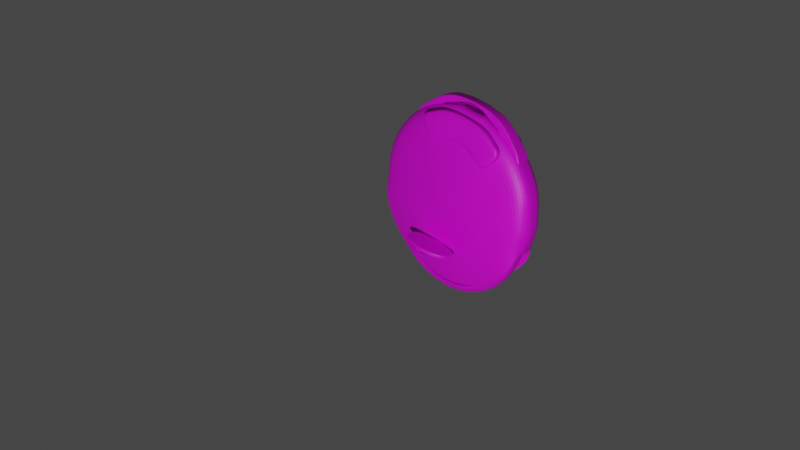 # Source: onmobilV5F.blend  (saved by Blender 3.2.14; exported with 4.5.12 LTS)
import bpy
from mathutils import Matrix  # noqa: F401  (used for matrix-valued properties, if any)

bpy.ops.wm.read_factory_settings(use_empty=True)
scene = bpy.context.scene
scene.name = 'Scene'

# ---- collections
col_collection = bpy.data.collections.new('Collection'); scene.collection.children.link(col_collection)
col_collection_2 = bpy.data.collections.new('Collection 2'); scene.collection.children.link(col_collection_2)

# ---- images (referenced by path relative to the original .blend; pixels are not part of the script)
import os
ASSET_DIR = os.environ.get("B2B_ASSET_DIR", "")  # directory of the original .blend (textures are referenced by path, not embedded)
HERE = os.path.dirname(os.path.abspath(__file__))  # packed textures are extracted next to this script under _unpacked/

def load_image(name, relpath, width, height, colorspace="sRGB"):
    """Load a texture the original file referenced (path relative to the .blend, or extracted next to this script)."""
    p = next((c for c in (os.path.join(HERE, relpath), os.path.join(ASSET_DIR, relpath)) if relpath and os.path.exists(c)), "")
    if p:
        img = bpy.data.images.load(p, check_existing=True)
        img.name = name
    else:  # same state as the original file: an image datablock whose file is absent (Cycles renders it pink)
        img = bpy.data.images.new(name, width, height)
        img.source = "FILE"
        img.filepath = "//" + (relpath or name)
    img.colorspace_settings.name = colorspace
    return img
img_hull_jpg = load_image('hull.jpg', 'hull.jpg', 1024, 1024, 'sRGB')
img_plastic_jpg = load_image('plastic.jpg', 'plastic.jpg', 1024, 1024, 'sRGB')
img_leather_jpg = load_image('leather.jpg', 'leather.jpg', 1024, 1024, 'sRGB')
img_metal_jpg = load_image('metal.jpg', 'metal.jpg', 1024, 1024, 'sRGB')
img_tire_packed_jpg = load_image('tire_packed.jpg', 'tire_packed.jpg', 1024, 1024, 'sRGB')

# ---- materials (node trees are filled in below, after node groups)
mat_material_005 = bpy.data.materials.new('Material.005')
mat_material_005.use_transparent_shadow = False
mat_material_002 = bpy.data.materials.new('Material.002')
mat_material_002.use_transparent_shadow = False
mat_material_006 = bpy.data.materials.new('Material.006')
mat_material_006.use_transparent_shadow = False
mat_material_003 = bpy.data.materials.new('Material.003')
mat_material_003.use_transparent_shadow = False
mat_material_004 = bpy.data.materials.new('Material.004')
mat_material_004.use_transparent_shadow = False
mat_material_001 = bpy.data.materials.new('Material.001')
mat_material_001.use_transparent_shadow = False

# ---- material node trees
mat_material_005.use_nodes = True; mat_material_005.node_tree.nodes.clear()
_N = mat_material_005.node_tree.nodes; _L = mat_material_005.node_tree.links
n0 = _N.new('ShaderNodeBsdfPrincipled'); n0.name = 'Principled BSDF'; n0.location = (10, 300)
n0.distribution = 'GGX'
n0.subsurface_method = 'RANDOM_WALK_SKIN'
n0.inputs[3].default_value = 1.45
n0.inputs[27].default_value = (0.0, 0.0, 0.0, 1.0)
n0.inputs[28].default_value = 1.0
n1 = _N.new('ShaderNodeOutputMaterial'); n1.name = 'Material Output'; n1.location = (300, 300)
n2 = _N.new('ShaderNodeTexImage'); n2.name = 'Image Texture'; n2.location = (-331, 73)
n2.image = img_hull_jpg
_L.new(n0.outputs[0], n1.inputs[0])
_L.new(n2.outputs[0], n0.inputs[0])
n1.is_active_output = True
mat_material_002.use_nodes = True; mat_material_002.node_tree.nodes.clear()
_N = mat_material_002.node_tree.nodes; _L = mat_material_002.node_tree.links
n0 = _N.new('ShaderNodeOutputMaterial'); n0.name = 'Material Output'; n0.location = (300, 300)
n1 = _N.new('ShaderNodeBsdfPrincipled'); n1.name = 'Principled BSDF'; n1.location = (10, 300)
n1.distribution = 'GGX'
n1.subsurface_method = 'RANDOM_WALK_SKIN'
n1.inputs[3].default_value = 1.45
n1.inputs[27].default_value = (0.0, 0.0, 0.0, 1.0)
n1.inputs[28].default_value = 1.0
n2 = _N.new('ShaderNodeTexImage'); n2.name = 'Image Texture'; n2.location = (-370, 170)
n2.image = img_plastic_jpg
_L.new(n1.outputs[0], n0.inputs[0])
_L.new(n2.outputs[0], n1.inputs[0])
n0.is_active_output = True
mat_material_006.use_nodes = True; mat_material_006.node_tree.nodes.clear()
_N = mat_material_006.node_tree.nodes; _L = mat_material_006.node_tree.links
n0 = _N.new('ShaderNodeBsdfPrincipled'); n0.name = 'Principled BSDF'; n0.location = (10, 300)
n0.distribution = 'GGX'
n0.subsurface_method = 'RANDOM_WALK_SKIN'
n0.inputs[3].default_value = 1.45
n0.inputs[27].default_value = (0.0, 0.0, 0.0, 1.0)
n0.inputs[28].default_value = 1.0
n1 = _N.new('ShaderNodeOutputMaterial'); n1.name = 'Material Output'; n1.location = (300, 300)
n2 = _N.new('ShaderNodeTexImage'); n2.name = 'Image Texture'; n2.location = (-308, 152)
n2.image = img_plastic_jpg
_L.new(n0.outputs[0], n1.inputs[0])
_L.new(n2.outputs[0], n0.inputs[0])
n1.is_active_output = True
mat_material_003.use_nodes = True; mat_material_003.node_tree.nodes.clear()
_N = mat_material_003.node_tree.nodes; _L = mat_material_003.node_tree.links
n0 = _N.new('ShaderNodeBsdfPrincipled'); n0.name = 'Principled BSDF'; n0.location = (10, 300)
n0.distribution = 'GGX'
n0.subsurface_method = 'RANDOM_WALK_SKIN'
n0.inputs[3].default_value = 1.45
n0.inputs[27].default_value = (0.0, 0.0, 0.0, 1.0)
n0.inputs[28].default_value = 1.0
n1 = _N.new('ShaderNodeOutputMaterial'); n1.name = 'Material Output'; n1.location = (300, 300)
n2 = _N.new('ShaderNodeTexImage'); n2.name = 'Image Texture'; n2.location = (-337, 164)
n2.image = img_leather_jpg
_L.new(n0.outputs[0], n1.inputs[0])
_L.new(n2.outputs[0], n0.inputs[0])
n1.is_active_output = True
mat_material_004.use_nodes = True; mat_material_004.node_tree.nodes.clear()
_N = mat_material_004.node_tree.nodes; _L = mat_material_004.node_tree.links
n0 = _N.new('ShaderNodeBsdfPrincipled'); n0.name = 'Principled BSDF'; n0.location = (10, 300)
n0.distribution = 'GGX'
n0.subsurface_method = 'RANDOM_WALK_SKIN'
n0.inputs[3].default_value = 1.45
n0.inputs[27].default_value = (0.0, 0.0, 0.0, 1.0)
n0.inputs[28].default_value = 1.0
n1 = _N.new('ShaderNodeOutputMaterial'); n1.name = 'Material Output'; n1.location = (300, 300)
n2 = _N.new('ShaderNodeTexImage'); n2.name = 'Image Texture'; n2.location = (-316, 160)
n2.image = img_metal_jpg
_L.new(n0.outputs[0], n1.inputs[0])
_L.new(n2.outputs[0], n0.inputs[0])
n1.is_active_output = True
mat_material_001.use_nodes = True; mat_material_001.node_tree.nodes.clear()
_N = mat_material_001.node_tree.nodes; _L = mat_material_001.node_tree.links
n0 = _N.new('ShaderNodeBsdfPrincipled'); n0.name = 'Principled BSDF'; n0.location = (10, 300)
n0.distribution = 'GGX'
n0.subsurface_method = 'RANDOM_WALK_SKIN'
n0.inputs[3].default_value = 1.45
n0.inputs[27].default_value = (0.0, 0.0, 0.0, 1.0)
n0.inputs[28].default_value = 1.0
n1 = _N.new('ShaderNodeOutputMaterial'); n1.name = 'Material Output'; n1.location = (300, 300)
n2 = _N.new('ShaderNodeTexImage'); n2.name = 'Image Texture'; n2.location = (-433, 86)
n2.image = img_tire_packed_jpg
_L.new(n0.outputs[0], n1.inputs[0])
_L.new(n2.outputs[0], n0.inputs[0])
n1.is_active_output = True

# ---- world
world_world = bpy.data.worlds.new('World'); scene.world = world_world
world_world.use_nodes = True; world_world.node_tree.nodes.clear()
_N = world_world.node_tree.nodes; _L = world_world.node_tree.links
n0 = _N.new('ShaderNodeOutputWorld'); n0.name = 'World Output'; n0.location = (300, 300)
n1 = _N.new('ShaderNodeBackground'); n1.name = 'Background'; n1.location = (10, 300)
n1.inputs[0].default_value = (0.05088, 0.05088, 0.05088, 1.0)
_L.new(n1.outputs[0], n0.inputs[0])
n0.is_active_output = True
world_world.color = (0.05088, 0.05088, 0.05088)
world_world.use_sun_shadow = False
world_world.sun_shadow_jitter_overblur = 0.0

# ---- cameras
cam_camera = bpy.data.cameras.new('Camera')
cam_camera.clip_end = 100.0
cam_camera.ortho_scale = 7.314

# ---- lights
light_light = bpy.data.lights.new('Light', 'POINT')
light_light.transmission_factor = 0.0
light_light.energy = 1000.0
light_light.shadow_soft_size = 0.1
light_light.shadow_maximum_resolution = 0.006
light_light.use_absolute_resolution = True

# ---- meshes
me_cylinder_001 = bpy.data.meshes.new('Cylinder.001')
me_cylinder_001.from_pydata([(0.1951, 1.24, 0.0), (0.1951, 1.24, 0.04943), (0.3827, 1.183, 0.0), (0.3827, 1.183, 0.04943), (0.5556, 1.097, 0.0), (0.5556, 1.097, 0.04943), (0.7071, 0.966, 0.0), (0.7071, 0.966, 0.04943), (0.8315, 0.8144, 0.0), (0.8315, 0.8144, 0.04943), (0.9239, 0.6416, 0.0), (0.9239, 0.6416, 0.04943), (0.9583, 0.454, 0.0), (0.9583, 0.454, 0.04943), (1.0, 0.2589, 0.0), (1.0, 0.2589, 0.04943), (0.9575, 0.06378, 0.0), (0.9575, 0.06378, 0.04943), (0.9239, -0.1238, 0.0), (0.9239, -0.1238, 0.1266), (0.8315, -0.2967, 0.1266), (0.7071, -0.4482, 0.1266), (0.5556, -0.5726, 0.1266), (0.3827, -0.665, 0.1266), (0.1951, -0.7219, 0.1266), (-8.742e-08, -0.7411, 0.1266), (-0.1951, -0.7219, 0.1266), (-0.3827, -0.665, 0.1266), (-0.5556, -0.5726, 0.1266), (-0.7071, -0.4482, 0.1266), (-0.8315, -0.2967, 0.1266), (-0.9239, -0.1238, 0.0), (-0.9239, -0.1238, 0.1266), (-0.9808, 0.06378, 0.0), (-0.9808, 0.06378, 0.04943), (-1.0, 0.2589, 0.0), (-1.0, 0.2589, 0.04943), (-0.9808, 0.454, 0.0), (-0.9808, 0.454, 0.04943), (-0.9239, 0.6416, 0.0), (-0.9239, 0.6416, 0.04943), (-0.8315, 0.8144, 0.0), (-0.8315, 0.8144, 0.04943), (-0.7071, 0.966, 0.0), (-0.7071, 0.966, 0.04943), (-0.5556, 1.09, 0.0), (-0.5556, 1.09, 0.04943), (-0.3827, 1.183, 0.0), (-0.3827, 1.183, 0.04943), (-0.1951, 1.24, 0.0), (-0.1951, 1.24, 0.04943), (-0.1758, 1.143, 0.1726), (-0.3448, 1.091, 0.1726), (-0.5005, 1.008, 0.1726), (-0.6371, 0.8959, 0.1726), (-0.7491, 0.7594, 0.1726), (-0.8324, 0.6036, 0.1726), (-0.8836, 0.4346, 0.1726), (-0.9009, 0.2589, 0.1726), (-0.8836, 0.08311, 0.1726), (-0.8324, -0.0859, 0.1726), (-0.7491, -0.2417, 0.1726), (-0.6371, -0.3782, 0.1726), (-0.5005, -0.4902, 0.1726), (-0.3448, -0.5735, 0.1726), (-0.1758, -0.6248, 0.1726), (-7.557e-08, -0.6421, 0.1726), (0.1758, -0.6248, 0.1726), (0.3448, -0.5735, 0.1726), (0.5005, -0.4902, 0.1726), (0.6371, -0.3782, 0.1726), (0.7491, -0.2417, 0.1726), (0.8324, -0.0859, 0.1726), (0.8836, 0.08311, 0.1726), (0.9009, 0.2589, 0.1726), (0.8836, 0.4346, 0.1726), (0.8324, 0.6036, 0.1726), (0.7491, 0.7594, 0.1726), (0.6371, 0.8959, 0.1726), (0.5005, 1.008, 0.1726), (0.3448, 1.091, 0.1726), (0.1758, 1.143, 0.1726), (-7.53e-09, 1.16, 0.1726), (0.1887, 1.215, 0.1096), (0.1914, 1.231, 0.08726), (0.3702, 1.16, 0.1096), (0.3756, 1.176, 0.08726), (0.5375, 1.07, 0.1096), (0.5453, 1.085, 0.08726), (0.6841, 0.95, 0.1096), (0.694, 0.9628, 0.08726), (0.8045, 0.8034, 0.1096), (0.816, 0.814, 0.08726), (0.8939, 0.6361, 0.1096), (0.9067, 0.6444, 0.08726), (0.9267, 0.4546, 0.1096), (0.9405, 0.4602, 0.08726), (0.9675, 0.2658, 0.1096), (0.9815, 0.2688, 0.08726), (0.9259, 0.07706, 0.1096), (0.9397, 0.07727, 0.08726), (0.9057, -0.1163, 0.1566), (0.9239, -0.1238, 0.146), (0.8151, -0.2858, 0.1566), (0.8315, -0.2967, 0.146), (0.6932, -0.4343, 0.1566), (0.7071, -0.4482, 0.146), (0.5446, -0.5562, 0.1566), (0.5556, -0.5726, 0.146), (0.3752, -0.6468, 0.1566), (0.3827, -0.665, 0.146), (0.1913, -0.7026, 0.1566), (0.1951, -0.7219, 0.146), (-8.463e-08, -0.7215, 0.1566), (-8.716e-08, -0.7411, 0.146), (-0.1913, -0.7026, 0.1566), (-0.1951, -0.7219, 0.146), (-0.3752, -0.6468, 0.1566), (-0.3827, -0.665, 0.146), (-0.5446, -0.5562, 0.1566), (-0.5556, -0.5726, 0.146), (-0.6932, -0.4343, 0.1566), (-0.7071, -0.4482, 0.146), (-0.8151, -0.2858, 0.1566), (-0.8315, -0.2967, 0.146), (-0.9057, -0.1163, 0.1566), (-0.9239, -0.1238, 0.146), (-0.949, 0.07706, 0.1096), (-0.9627, 0.07727, 0.08726), (-0.9676, 0.2658, 0.1096), (-0.9815, 0.2688, 0.08726), (-0.949, 0.4546, 0.1096), (-0.9627, 0.4602, 0.08726), (-0.8939, 0.6361, 0.1096), (-0.9068, 0.6444, 0.08726), (-0.8045, 0.8034, 0.1096), (-0.8161, 0.814, 0.08726), (-0.6842, 0.95, 0.1096), (-0.6941, 0.9628, 0.08726), (-0.5376, 1.07, 0.1096), (-0.5453, 1.085, 0.08726), (-0.3703, 1.16, 0.1096), (-0.3756, 1.176, 0.08726), (-0.1888, 1.215, 0.1096), (-0.1915, 1.231, 0.08726), (-0.2581, 0.882, 0.2023), (-0.07275, 0.4345, 0.2339), (-0.03709, 0.4453, 0.2339), (-0.1316, 0.9204, 0.2023), (-0.4769, 0.7358, 0.2023), (-0.1344, 0.3933, 0.2339), (-0.1056, 0.4169, 0.2339), (-0.3747, 0.8197, 0.2023), (-0.6231, 0.517, 0.2023), (-0.1756, 0.3316, 0.2339), (-0.1581, 0.3645, 0.2339), (-0.5608, 0.6336, 0.2023), (-0.6745, 0.2589, 0.2023), (-0.1901, 0.2589, 0.2339), (-0.1864, 0.296, 0.2339), (-0.6615, 0.3905, 0.2023), (-0.6231, 0.0007597, 0.2023), (-0.1756, 0.1861, 0.2339), (-0.1864, 0.2218, 0.2339), (-0.6615, 0.1273, 0.2023), (-0.4769, -0.2181, 0.2023), (-0.1344, 0.1245, 0.2339), (-0.1581, 0.1533, 0.2339), (-0.5608, -0.1159, 0.2023), (-0.2581, -0.3643, 0.2023), (-0.07275, 0.08325, 0.2339), (-0.1056, 0.1008, 0.2339), (-0.3747, -0.3019, 0.2023), (-4.818e-08, -0.4156, 0.2023), (-5.774e-08, 0.06878, 0.2339), (-0.03709, 0.07243, 0.2339), (-0.1316, -0.4027, 0.2023), (0.2581, -0.3643, 0.2023), (0.07275, 0.08325, 0.2339), (0.03709, 0.07243, 0.2339), (0.1316, -0.4027, 0.2023), (0.4769, -0.2181, 0.2023), (0.1344, 0.1245, 0.2339), (0.1056, 0.1008, 0.2339), (0.3747, -0.3019, 0.2023), (0.6231, 0.0007599, 0.2023), (0.1756, 0.1861, 0.2339), (0.1581, 0.1533, 0.2339), (0.5608, -0.1159, 0.2023), (0.6745, 0.2589, 0.2023), (0.1901, 0.2589, 0.2339), (0.1864, 0.2218, 0.2339), (0.6615, 0.1273, 0.2023), (0.6231, 0.517, 0.2023), (0.1756, 0.3316, 0.2339), (0.1864, 0.296, 0.2339), (0.6615, 0.3905, 0.2023), (0.4769, 0.7358, 0.2023), (0.1344, 0.3933, 0.2339), (0.1581, 0.3645, 0.2339), (0.5608, 0.6336, 0.2023), (0.2581, 0.882, 0.2023), (0.07275, 0.4345, 0.2339), (0.1056, 0.4169, 0.2339), (0.3747, 0.8197, 0.2023), (0.1316, 0.9204, 0.2023), (0.03709, 0.4453, 0.2339), (2.763e-09, 0.9334, 0.2023), (-3.725e-09, 0.449, 0.2339), (0.1492, 1.245, 0.08726), (-0.1492, 1.245, 0.08726), (0.15, 1.228, 0.1096), (-0.1501, 1.228, 0.1096), (0.152, 1.217, 0.0), (-0.152, 1.217, 0.0), (-0.152, 1.217, 0.04943), (0.152, 1.217, 0.04943), (-0.1624, 1.253, 0.0), (-0.152, 1.244, 0.0), (0.152, 1.244, 0.0), (0.1592, 1.253, 0.0), (-0.162, 1.253, 0.05917), (-0.152, 1.244, 0.04943), (0.1589, 1.253, 0.05917), (0.152, 1.244, 0.04943)], [], [(224, 219, 213, 216), (0, 1, 3, 2), (2, 3, 5, 4), (4, 5, 7, 6), (6, 7, 9, 8), (8, 9, 11, 10), (10, 11, 13, 12), (12, 13, 15, 14), (14, 15, 17, 16), (16, 17, 19, 18), (20, 21, 22, 23, 24, 25, 26, 27, 28, 29, 30, 32, 19), (18, 19, 32, 31), (31, 32, 34, 33), (33, 34, 36, 35), (35, 36, 38, 37), (37, 38, 40, 39), (39, 40, 42, 41), (41, 42, 44, 43), (43, 44, 46, 45), (45, 46, 48, 47), (23, 22, 108, 110), (47, 48, 50, 49), (3, 1, 84, 86), (34, 32, 126, 128), (80, 81, 205, 201), (19, 17, 100, 102), (28, 27, 118, 120), (44, 42, 136, 138), (11, 9, 92, 94), (24, 23, 110, 112), (36, 34, 128, 130), (85, 83, 81, 80), (5, 3, 86, 88), (20, 19, 102, 104), (29, 28, 120, 122), (46, 44, 138, 140), (13, 11, 94, 96), (25, 24, 112, 114), (38, 36, 130, 132), (84, 209, 211, 83), (21, 20, 104, 106), (30, 29, 122, 124), (48, 46, 140, 142), (15, 13, 96, 98), (26, 25, 114, 116), (40, 38, 132, 134), (7, 5, 88, 90), (22, 21, 106, 108), (32, 30, 124, 126), (50, 48, 142, 144), (17, 15, 98, 100), (27, 26, 116, 118), (42, 40, 134, 136), (9, 7, 90, 92), (210, 144, 143, 212), (86, 84, 83, 85), (88, 86, 85, 87), (90, 88, 87, 89), (92, 90, 89, 91), (94, 92, 91, 93), (96, 94, 93, 95), (98, 96, 95, 97), (100, 98, 97, 99), (102, 100, 99, 101), (104, 102, 101, 103), (106, 104, 103, 105), (108, 106, 105, 107), (110, 108, 107, 109), (112, 110, 109, 111), (114, 112, 111, 113), (116, 114, 113, 115), (118, 116, 115, 117), (120, 118, 117, 119), (122, 120, 119, 121), (124, 122, 121, 123), (126, 124, 123, 125), (128, 126, 125, 127), (130, 128, 127, 129), (132, 130, 129, 131), (134, 132, 131, 133), (136, 134, 133, 135), (138, 136, 135, 137), (140, 138, 137, 139), (142, 140, 139, 141), (144, 142, 141, 143), (51, 82, 81, 83, 211, 212, 143), (222, 224, 216, 215), (103, 101, 72, 71), (121, 119, 63, 62), (139, 137, 54, 53), (95, 93, 76, 75), (113, 111, 67, 66), (131, 129, 58, 57), (87, 85, 80, 79), (105, 103, 71, 70), (123, 121, 62, 61), (141, 139, 53, 52), (97, 95, 75, 74), (115, 113, 66, 65), (133, 131, 57, 56), (89, 87, 79, 78), (107, 105, 70, 69), (125, 123, 61, 60), (143, 141, 52, 51), (99, 97, 74, 73), (117, 115, 65, 64), (135, 133, 56, 55), (91, 89, 78, 77), (109, 107, 69, 68), (127, 125, 60, 59), (101, 99, 73, 72), (119, 117, 64, 63), (137, 135, 55, 54), (93, 91, 77, 76), (111, 109, 68, 67), (129, 127, 59, 58), (52, 53, 152, 145), (54, 55, 156, 149), (61, 62, 165, 168), (56, 57, 160, 153), (79, 80, 201, 204), (58, 59, 164, 157), (60, 61, 168, 161), (67, 68, 177, 180), (63, 64, 169, 172), (82, 51, 148, 207), (62, 63, 172, 165), (65, 66, 173, 176), (71, 72, 185, 188), (64, 65, 176, 169), (81, 82, 207, 205), (66, 67, 180, 173), (68, 69, 184, 177), (59, 60, 161, 164), (70, 71, 188, 181), (77, 78, 197, 200), (72, 73, 192, 185), (55, 56, 153, 156), (74, 75, 196, 189), (53, 54, 149, 152), (57, 58, 157, 160), (76, 77, 200, 193), (69, 70, 181, 184), (73, 74, 189, 192), (78, 79, 204, 197), (206, 208, 147, 146, 151, 150, 155, 154, 159, 158, 163, 162, 167, 166, 171, 170, 175, 174, 179, 178, 183, 182, 187, 186, 191, 190, 195, 194, 199, 198, 203, 202), (75, 76, 193, 196), (146, 147, 148, 145), (150, 151, 152, 149), (154, 155, 156, 153), (158, 159, 160, 157), (162, 163, 164, 161), (166, 167, 168, 165), (170, 171, 172, 169), (174, 175, 176, 173), (178, 179, 180, 177), (182, 183, 184, 181), (186, 187, 188, 185), (190, 191, 192, 189), (194, 195, 196, 193), (198, 199, 200, 197), (202, 203, 204, 201), (171, 166, 165, 172), (175, 170, 169, 176), (206, 202, 201, 205), (208, 206, 205, 207), (155, 150, 149, 156), (159, 154, 153, 160), (191, 186, 185, 192), (195, 190, 189, 196), (179, 174, 173, 180), (163, 158, 157, 164), (199, 194, 193, 200), (147, 208, 207, 148), (183, 178, 177, 184), (167, 162, 161, 168), (203, 198, 197, 204), (151, 146, 145, 152), (187, 182, 181, 188), (51, 52, 145, 148), (1, 223, 209, 84), (210, 212, 211, 209), (221, 50, 144, 210), (221, 210, 209, 223), (214, 215, 216, 213), (220, 223, 1, 0), (49, 50, 221, 217), (217, 221, 222, 218), (221, 223, 224, 222), (223, 220, 219, 224), (218, 222, 215, 214)])
_uv = me_cylinder_001.uv_layers.new(name='UVMap')
_uv.uv.foreach_set('vector', [0.422, 0.9333, 0.422, 0.9333, 0.422, 0.9333, 0.422, 0.9333, 0.4732, 0.9277, 0.4732, 0.9277, 0.5419, 0.9048, 0.5419, 0.9048, 0.5419, 0.9048, 0.5419, 0.9048, 0.6051, 0.8702, 0.6051, 0.8702, 0.6051, 0.8702, 0.6051, 0.8702, 0.6606, 0.8174, 0.6606, 0.8174, 0.91, 0.5765, 0.8551, 0.5768, 0.8541, 0.3492, 0.9089, 0.3489, 0.9089, 0.3489, 0.8541, 0.3492, 0.8529, 0.08956, 0.9078, 0.08926, 0.9146, 0.9931, 0.8525, 0.9928, 0.8541, 0.811, 0.9161, 0.8112, 0.9161, 0.8112, 0.8541, 0.811, 0.8557, 0.6219, 0.9178, 0.6221, 0.7678, 0.5323, 0.7678, 0.5323, 0.7607, 0.4537, 0.7607, 0.4537, 0.7607, 0.4537, 0.7607, 0.4537, 0.7399, 0.3781, 0.7399, 0.3781, 0.7061, 0.3084, 0.6606, 0.2473, 0.6051, 0.1971, 0.5419, 0.1599, 0.4732, 0.1369, 0.4018, 0.1292, 0.3305, 0.1369, 0.2618, 0.1599, 0.1986, 0.1971, 0.1431, 0.2473, 0.09761, 0.3084, 0.0638, 0.3781, 0.7399, 0.3781, 0.7399, 0.3781, 0.7399, 0.3781, 0.0638, 0.3781, 0.0638, 0.3781, 0.0638, 0.3781, 0.0638, 0.3781, 0.04297, 0.4537, 0.04297, 0.4537, 0.04297, 0.4537, 0.04297, 0.4537, 0.03594, 0.5323, 0.03594, 0.5323, 0.03594, 0.5323, 0.03594, 0.5323, 0.04297, 0.611, 0.04297, 0.611, 0.04297, 0.611, 0.04297, 0.611, 0.0638, 0.6866, 0.0638, 0.6866, 0.0638, 0.6866, 0.0638, 0.6866, 0.09761, 0.7563, 0.09761, 0.7563, 0.09761, 0.7563, 0.09761, 0.7563, 0.1431, 0.8174, 0.1431, 0.8174, 0.1431, 0.8174, 0.1431, 0.8174, 0.1986, 0.8675, 0.1986, 0.8675, 0.1986, 0.8675, 0.1986, 0.8675, 0.2618, 0.9048, 0.2618, 0.9048, 0.5419, 0.1599, 0.6051, 0.1971, 0.6051, 0.1971, 0.5419, 0.1599, 0.2618, 0.9048, 0.2618, 0.9048, 0.3305, 0.9277, 0.3305, 0.9277, 0.5419, 0.9048, 0.4732, 0.9277, 0.4732, 0.9277, 0.5419, 0.9048, 0.04297, 0.4537, 0.0638, 0.3781, 0.0638, 0.3781, 0.04297, 0.4537, 0.528, 0.8679, 0.4662, 0.8886, 0.45, 0.799, 0.4963, 0.7836, 0.7399, 0.3781, 0.7607, 0.4537, 0.7607, 0.4537, 0.7399, 0.3781, 0.1986, 0.1971, 0.2618, 0.1599, 0.2618, 0.1599, 0.1986, 0.1971, 0.1431, 0.8174, 0.09761, 0.7563, 0.09761, 0.7563, 0.1431, 0.8174, 0.7399, 0.6866, 0.7061, 0.7563, 0.7061, 0.7563, 0.7399, 0.6866, 0.4732, 0.1369, 0.5419, 0.1599, 0.5419, 0.1599, 0.4732, 0.1369, 0.03594, 0.5323, 0.04297, 0.4537, 0.04297, 0.4537, 0.03594, 0.5323, 0.5391, 0.8975, 0.4718, 0.92, 0.4662, 0.8886, 0.528, 0.8679, 0.6051, 0.8702, 0.5419, 0.9048, 0.5419, 0.9048, 0.6051, 0.8675, 0.7061, 0.3084, 0.7399, 0.3781, 0.7399, 0.3781, 0.7061, 0.3084, 0.1431, 0.2473, 0.1986, 0.1971, 0.1986, 0.1971, 0.1431, 0.2473, 0.1986, 0.8675, 0.1431, 0.8174, 0.1431, 0.8174, 0.1986, 0.8675, 0.7607, 0.611, 0.7399, 0.6866, 0.7399, 0.6866, 0.7607, 0.611, 0.4018, 0.1292, 0.4732, 0.1369, 0.4732, 0.1369, 0.4018, 0.1292, 0.04297, 0.611, 0.03594, 0.5323, 0.03594, 0.5323, 0.04297, 0.611, 0.4732, 0.9277, 0.422, 0.9333, 0.422, 0.9254, 0.4718, 0.92, 0.6606, 0.2473, 0.7061, 0.3084, 0.7061, 0.3084, 0.6606, 0.2473, 0.09761, 0.3084, 0.1431, 0.2473, 0.1431, 0.2473, 0.09761, 0.3084, 0.2618, 0.9048, 0.1986, 0.8675, 0.1986, 0.8675, 0.2618, 0.9048, 0.7678, 0.5323, 0.7607, 0.611, 0.7607, 0.611, 0.7678, 0.5323, 0.3305, 0.1369, 0.4018, 0.1292, 0.4018, 0.1292, 0.3305, 0.1369, 0.0638, 0.6866, 0.04297, 0.611, 0.04297, 0.611, 0.0638, 0.6866, 0.6606, 0.8174, 0.6051, 0.8702, 0.6051, 0.8675, 0.6606, 0.8174, 0.6051, 0.1971, 0.6606, 0.2473, 0.6606, 0.2473, 0.6051, 0.1971, 0.0638, 0.3781, 0.09761, 0.3084, 0.09761, 0.3084, 0.0638, 0.3781, 0.3305, 0.9277, 0.2618, 0.9048, 0.2618, 0.9048, 0.3305, 0.9277, 0.7607, 0.4537, 0.7678, 0.5323, 0.7678, 0.5323, 0.7607, 0.4537, 0.2618, 0.1599, 0.3305, 0.1369, 0.3305, 0.1369, 0.2618, 0.1599, 0.09761, 0.7563, 0.0638, 0.6866, 0.0638, 0.6866, 0.09761, 0.7563, 0.7061, 0.7563, 0.6606, 0.8174, 0.6606, 0.8174, 0.7061, 0.7563, 0.3817, 0.9333, 0.3305, 0.9277, 0.3319, 0.92, 0.3817, 0.9254, 0.5419, 0.9048, 0.4732, 0.9277, 0.4718, 0.92, 0.5391, 0.8975, 0.6051, 0.8675, 0.5419, 0.9048, 0.5391, 0.8975, 0.6011, 0.861, 0.6606, 0.8174, 0.6051, 0.8675, 0.6011, 0.861, 0.6555, 0.8118, 0.7061, 0.7563, 0.6606, 0.8174, 0.6555, 0.8118, 0.7001, 0.7519, 0.7399, 0.6866, 0.7061, 0.7563, 0.7001, 0.7519, 0.7333, 0.6836, 0.7607, 0.611, 0.7399, 0.6866, 0.7333, 0.6836, 0.7537, 0.6094, 0.7678, 0.5323, 0.7607, 0.611, 0.7537, 0.6094, 0.7606, 0.5323, 0.7607, 0.4537, 0.7678, 0.5323, 0.7606, 0.5323, 0.7537, 0.4552, 0.7399, 0.3781, 0.7607, 0.4537, 0.7537, 0.4552, 0.7333, 0.3811, 0.7061, 0.3084, 0.7399, 0.3781, 0.7333, 0.3811, 0.7001, 0.3128, 0.6606, 0.2473, 0.7061, 0.3084, 0.7001, 0.3128, 0.6555, 0.2529, 0.6051, 0.1971, 0.6606, 0.2473, 0.6555, 0.2529, 0.6011, 0.2037, 0.5419, 0.1599, 0.6051, 0.1971, 0.6011, 0.2037, 0.5391, 0.1672, 0.4732, 0.1369, 0.5419, 0.1599, 0.5391, 0.1672, 0.4718, 0.1447, 0.4018, 0.1292, 0.4732, 0.1369, 0.4718, 0.1447, 0.4018, 0.1371, 0.3305, 0.1369, 0.4018, 0.1292, 0.4018, 0.1371, 0.3319, 0.1447, 0.2618, 0.1599, 0.3305, 0.1369, 0.3319, 0.1447, 0.2646, 0.1672, 0.1986, 0.1971, 0.2618, 0.1599, 0.2646, 0.1672, 0.2026, 0.2037, 0.1431, 0.2473, 0.1986, 0.1971, 0.2026, 0.2037, 0.1482, 0.2529, 0.09761, 0.3084, 0.1431, 0.2473, 0.1482, 0.2529, 0.1036, 0.3128, 0.0638, 0.3781, 0.09761, 0.3084, 0.1036, 0.3128, 0.07044, 0.3811, 0.04297, 0.4537, 0.0638, 0.3781, 0.07044, 0.3811, 0.05003, 0.4552, 0.03594, 0.5323, 0.04297, 0.4537, 0.05003, 0.4552, 0.04314, 0.5323, 0.04297, 0.611, 0.03594, 0.5323, 0.04314, 0.5323, 0.05003, 0.6094, 0.0638, 0.6866, 0.04297, 0.611, 0.05003, 0.6094, 0.07044, 0.6836, 0.09761, 0.7563, 0.0638, 0.6866, 0.07044, 0.6836, 0.1036, 0.7519, 0.1431, 0.8174, 0.09761, 0.7563, 0.1036, 0.7519, 0.1482, 0.8118, 0.1986, 0.8675, 0.1431, 0.8174, 0.1482, 0.8118, 0.2026, 0.861, 0.2618, 0.9048, 0.1986, 0.8675, 0.2026, 0.861, 0.2646, 0.8975, 0.3305, 0.9277, 0.2618, 0.9048, 0.2646, 0.8975, 0.3319, 0.92, 0.3375, 0.8886, 0.4018, 0.8956, 0.4662, 0.8886, 0.4718, 0.92, 0.422, 0.9254, 0.3817, 0.9254, 0.3319, 0.92, 0.3817, 0.9333, 0.422, 0.9333, 0.422, 0.9333, 0.3817, 0.9333, 0.7001, 0.3128, 0.7333, 0.3811, 0.7064, 0.3933, 0.6759, 0.3305, 0.1482, 0.2529, 0.2026, 0.2037, 0.2187, 0.2303, 0.1687, 0.2755, 0.2026, 0.861, 0.1482, 0.8118, 0.1687, 0.7892, 0.2187, 0.8343, 0.7537, 0.6094, 0.7333, 0.6836, 0.7064, 0.6713, 0.7252, 0.6032, 0.4018, 0.1371, 0.4718, 0.1447, 0.4662, 0.1761, 0.4018, 0.1691, 0.05003, 0.6094, 0.04314, 0.5323, 0.07219, 0.5323, 0.07852, 0.6032, 0.6011, 0.861, 0.5391, 0.8975, 0.528, 0.8679, 0.585, 0.8343, 0.6555, 0.2529, 0.7001, 0.3128, 0.6759, 0.3305, 0.635, 0.2755, 0.1036, 0.3128, 0.1482, 0.2529, 0.1687, 0.2755, 0.1277, 0.3305, 0.2646, 0.8975, 0.2026, 0.861, 0.2187, 0.8343, 0.2757, 0.8679, 0.7606, 0.5323, 0.7537, 0.6094, 0.7252, 0.6032, 0.7315, 0.5323, 0.3319, 0.1447, 0.4018, 0.1371, 0.4018, 0.1691, 0.3375, 0.1761, 0.07044, 0.6836, 0.05003, 0.6094, 0.07852, 0.6032, 0.09728, 0.6713, 0.6555, 0.8118, 0.6011, 0.861, 0.585, 0.8343, 0.635, 0.7892, 0.6011, 0.2037, 0.6555, 0.2529, 0.635, 0.2755, 0.585, 0.2303, 0.07044, 0.3811, 0.1036, 0.3128, 0.1277, 0.3305, 0.09728, 0.3933, 0.3319, 0.92, 0.2646, 0.8975, 0.2757, 0.8679, 0.3375, 0.8886, 0.7537, 0.4552, 0.7606, 0.5323, 0.7315, 0.5323, 0.7252, 0.4615, 0.2646, 0.1672, 0.3319, 0.1447, 0.3375, 0.1761, 0.2757, 0.1968, 0.1036, 0.7519, 0.07044, 0.6836, 0.09728, 0.6713, 0.1277, 0.7341, 0.7001, 0.7519, 0.6555, 0.8118, 0.635, 0.7892, 0.6759, 0.7341, 0.5391, 0.1672, 0.6011, 0.2037, 0.585, 0.2303, 0.528, 0.1968, 0.05003, 0.4552, 0.07044, 0.3811, 0.09728, 0.3933, 0.07852, 0.4615, 0.7333, 0.3811, 0.7537, 0.4552, 0.7252, 0.4615, 0.7064, 0.3933, 0.2026, 0.2037, 0.2646, 0.1672, 0.2757, 0.1968, 0.2187, 0.2303, 0.1482, 0.8118, 0.1036, 0.7519, 0.1277, 0.7341, 0.1687, 0.7892, 0.7333, 0.6836, 0.7001, 0.7519, 0.6759, 0.7341, 0.7064, 0.6713, 0.4718, 0.1447, 0.5391, 0.1672, 0.528, 0.1968, 0.4662, 0.1761, 0.04314, 0.5323, 0.05003, 0.4552, 0.07852, 0.4615, 0.07219, 0.5323, 0.2757, 0.8679, 0.2187, 0.8343, 0.2647, 0.7584, 0.3074, 0.7836, 0.1687, 0.7892, 0.1277, 0.7341, 0.1966, 0.6834, 0.2273, 0.7246, 0.1277, 0.3305, 0.1687, 0.2755, 0.2273, 0.3401, 0.1966, 0.3813, 0.09728, 0.6713, 0.07852, 0.6032, 0.1598, 0.5854, 0.1738, 0.6364, 0.585, 0.8343, 0.528, 0.8679, 0.4963, 0.7836, 0.539, 0.7584, 0.07219, 0.5323, 0.07852, 0.4615, 0.1598, 0.4793, 0.155, 0.5323, 0.09728, 0.3933, 0.1277, 0.3305, 0.1966, 0.3813, 0.1738, 0.4283, 0.4662, 0.1761, 0.528, 0.1968, 0.4963, 0.2811, 0.45, 0.2656, 0.2187, 0.2303, 0.2757, 0.1968, 0.3074, 0.2811, 0.2647, 0.3062, 0.4018, 0.8956, 0.3375, 0.8886, 0.3537, 0.799, 0.4018, 0.8043, 0.1687, 0.2755, 0.2187, 0.2303, 0.2647, 0.3062, 0.2273, 0.3401, 0.3375, 0.1761, 0.4018, 0.1691, 0.4018, 0.2604, 0.3537, 0.2656, 0.6759, 0.3305, 0.7064, 0.3933, 0.6299, 0.4283, 0.6071, 0.3813, 0.2757, 0.1968, 0.3375, 0.1761, 0.3537, 0.2656, 0.3074, 0.2811, 0.4662, 0.8886, 0.4018, 0.8956, 0.4018, 0.8043, 0.45, 0.799, 0.4018, 0.1691, 0.4662, 0.1761, 0.45, 0.2656, 0.4018, 0.2604, 0.528, 0.1968, 0.585, 0.2303, 0.539, 0.3062, 0.4963, 0.2811, 0.07852, 0.4615, 0.09728, 0.3933, 0.1738, 0.4283, 0.1598, 0.4793, 0.635, 0.2755, 0.6759, 0.3305, 0.6071, 0.3813, 0.5764, 0.3401, 0.6759, 0.7341, 0.635, 0.7892, 0.5764, 0.7246, 0.6071, 0.6834, 0.7064, 0.3933, 0.7252, 0.4615, 0.6439, 0.4793, 0.6299, 0.4283, 0.1277, 0.7341, 0.09728, 0.6713, 0.1738, 0.6364, 0.1966, 0.6834, 0.7315, 0.5323, 0.7252, 0.6032, 0.6439, 0.5854, 0.6486, 0.5323, 0.2187, 0.8343, 0.1687, 0.7892, 0.2273, 0.7246, 0.2647, 0.7584, 0.07852, 0.6032, 0.07219, 0.5323, 0.155, 0.5323, 0.1598, 0.5854, 0.7064, 0.6713, 0.6759, 0.7341, 0.6071, 0.6834, 0.6299, 0.6364, 0.585, 0.2303, 0.635, 0.2755, 0.5764, 0.3401, 0.539, 0.3062, 0.7252, 0.4615, 0.7315, 0.5323, 0.6486, 0.5323, 0.6439, 0.4793, 0.635, 0.7892, 0.585, 0.8343, 0.539, 0.7584, 0.5764, 0.7246, 0.4154, 0.6075, 0.4018, 0.609, 0.3883, 0.6075, 0.3752, 0.6031, 0.3632, 0.5961, 0.3527, 0.5865, 0.344, 0.5749, 0.3376, 0.5617, 0.3336, 0.5473, 0.3323, 0.5323, 0.3336, 0.5174, 0.3376, 0.503, 0.344, 0.4898, 0.3527, 0.4781, 0.3632, 0.4686, 0.3752, 0.4615, 0.3883, 0.4572, 0.4018, 0.4557, 0.4154, 0.4572, 0.4285, 0.4615, 0.4405, 0.4686, 0.451, 0.4781, 0.4597, 0.4898, 0.4661, 0.503, 0.4701, 0.5174, 0.4714, 0.5323, 0.4701, 0.5473, 0.4661, 0.5617, 0.4597, 0.5749, 0.451, 0.5865, 0.4405, 0.5961, 0.4285, 0.6031, 0.7252, 0.6032, 0.7064, 0.6713, 0.6299, 0.6364, 0.6439, 0.5854, 0.3752, 0.6031, 0.3883, 0.6075, 0.3537, 0.799, 0.3074, 0.7836, 0.3527, 0.5865, 0.3632, 0.5961, 0.2647, 0.7584, 0.2273, 0.7246, 0.3376, 0.5617, 0.344, 0.5749, 0.1966, 0.6834, 0.1738, 0.6364, 0.3323, 0.5323, 0.3336, 0.5473, 0.1598, 0.5854, 0.155, 0.5323, 0.3376, 0.503, 0.3336, 0.5174, 0.1598, 0.4793, 0.1738, 0.4283, 0.3527, 0.4781, 0.344, 0.4898, 0.1966, 0.3813, 0.2273, 0.3401, 0.3752, 0.4615, 0.3632, 0.4686, 0.2647, 0.3062, 0.3074, 0.2811, 0.4018, 0.4557, 0.3883, 0.4572, 0.3537, 0.2656, 0.4018, 0.2604, 0.4285, 0.4615, 0.4154, 0.4572, 0.45, 0.2656, 0.4963, 0.2811, 0.451, 0.4781, 0.4405, 0.4686, 0.539, 0.3062, 0.5764, 0.3401, 0.4661, 0.503, 0.4597, 0.4898, 0.6071, 0.3813, 0.6299, 0.4283, 0.4714, 0.5323, 0.4701, 0.5174, 0.6439, 0.4793, 0.6486, 0.5323, 0.4661, 0.5617, 0.4701, 0.5473, 0.6439, 0.5854, 0.6299, 0.6364, 0.451, 0.5865, 0.4597, 0.5749, 0.6071, 0.6834, 0.5764, 0.7246, 0.4285, 0.6031, 0.4405, 0.5961, 0.539, 0.7584, 0.4963, 0.7836, 0.3632, 0.4686, 0.3527, 0.4781, 0.2273, 0.3401, 0.2647, 0.3062, 0.3883, 0.4572, 0.3752, 0.4615, 0.3074, 0.2811, 0.3537, 0.2656, 0.4154, 0.6075, 0.4285, 0.6031, 0.4963, 0.7836, 0.45, 0.799, 0.4018, 0.609, 0.4154, 0.6075, 0.45, 0.799, 0.4018, 0.8043, 0.344, 0.5749, 0.3527, 0.5865, 0.2273, 0.7246, 0.1966, 0.6834, 0.3336, 0.5473, 0.3376, 0.5617, 0.1738, 0.6364, 0.1598, 0.5854, 0.4701, 0.5174, 0.4661, 0.503, 0.6299, 0.4283, 0.6439, 0.4793, 0.4701, 0.5473, 0.4714, 0.5323, 0.6486, 0.5323, 0.6439, 0.5854, 0.4154, 0.4572, 0.4018, 0.4557, 0.4018, 0.2604, 0.45, 0.2656, 0.3336, 0.5174, 0.3323, 0.5323, 0.155, 0.5323, 0.1598, 0.4793, 0.4597, 0.5749, 0.4661, 0.5617, 0.6299, 0.6364, 0.6071, 0.6834, 0.3883, 0.6075, 0.4018, 0.609, 0.4018, 0.8043, 0.3537, 0.799, 0.4405, 0.4686, 0.4285, 0.4615, 0.4963, 0.2811, 0.539, 0.3062, 0.344, 0.4898, 0.3376, 0.503, 0.1738, 0.4283, 0.1966, 0.3813, 0.4405, 0.5961, 0.451, 0.5865, 0.5764, 0.7246, 0.539, 0.7584, 0.3632, 0.5961, 0.3752, 0.6031, 0.3074, 0.7836, 0.2647, 0.7584, 0.4597, 0.4898, 0.451, 0.4781, 0.5764, 0.3401, 0.6071, 0.3813, 0.3375, 0.8886, 0.2757, 0.8679, 0.3074, 0.7836, 0.3537, 0.799, 0.4732, 0.9277, 0.422, 0.9333, 0.422, 0.9333, 0.4732, 0.9277, 0.3817, 0.9333, 0.3817, 0.9254, 0.422, 0.9254, 0.422, 0.9333, 0.3817, 0.9333, 0.3305, 0.9277, 0.3305, 0.9277, 0.3817, 0.9333, 0.3817, 0.9333, 0.3817, 0.9333, 0.422, 0.9333, 0.422, 0.9333, 0.3817, 0.9333, 0.3817, 0.9333, 0.422, 0.9333, 0.422, 0.9333, 0.4225, 0.9333, 0.422, 0.9333, 0.4732, 0.9277, 0.4732, 0.9277, 0.3305, 0.9277, 0.3305, 0.9277, 0.3817, 0.9333, 0.3812, 0.9333, 0.3812, 0.9333, 0.3817, 0.9333, 0.3817, 0.9333, 0.3817, 0.9333, 0.3817, 0.9333, 0.422, 0.9333, 0.422, 0.9333, 0.3817, 0.9333, 0.422, 0.9333, 0.4225, 0.9333, 0.422, 0.9333, 0.422, 0.9333, 0.3817, 0.9333, 0.3817, 0.9333, 0.3817, 0.9333, 0.3817, 0.9333])
me_cylinder_001.materials.append(mat_material_005)
me_cylinder_001.update()
me_cube_001 = bpy.data.meshes.new('Cube.001')
me_cube_001.from_pydata([(-1.547, 1.328, 0.0), (0.0, 2.559, 0.0), (0.0, 2.544, 0.0), (-0.2302, 2.588, 0.0), (0.0, 2.595, 0.0), (-0.4114, 2.559, 0.0), (-0.9935, 2.088, 0.0), (-1.222, 1.857, 0.0), (-0.2068, 2.535, 0.0), (-0.5669, 2.374, 0.0), (-0.6915, 2.324, 0.0), (-1.303, 1.931, 0.0), (-1.211, 2.06, 0.0), (-1.108, 2.161, 0.0), (-0.8549, 2.381, 0.0), (-0.7047, 2.467, 0.0), (-0.5576, 2.529, 0.0), (-0.3066, 2.516, 0.0), (-0.4405, 2.456, 0.0), (-1.387, 1.645, 1.041), (-1.547, 1.328, 1.036), (-0.1577, 2.559, 0.696), (0.0, 2.544, 0.6948), (-0.1577, 2.553, 0.696), (0.0, 2.553, 0.6948), (-0.1577, 2.576, 0.696), (0.0, 2.595, 0.6948), (-0.2282, 2.571, 0.696), (-0.2302, 2.588, 0.6923), (-0.4075, 2.543, 0.6689), (-0.4114, 2.559, 0.6643), (-1.245, 1.876, 1.101), (-1.222, 1.857, 1.072), (-1.011, 2.112, 0.9551), (-0.9935, 2.088, 0.937), (-0.7008, 2.344, 0.8212), (-0.6915, 2.324, 0.8083), (-0.5773, 2.393, 0.8212), (-0.5669, 2.374, 0.8083), (-0.2096, 2.552, 0.696), (-0.2068, 2.535, 0.6923), (-0.5501, 2.509, 0.8212), (-0.5576, 2.529, 0.8083), (-0.6952, 2.448, 0.8212), (-0.7047, 2.467, 0.8083), (-0.8423, 2.363, 0.8212), (-0.8549, 2.381, 0.8083), (-1.088, 2.14, 0.9551), (-1.108, 2.161, 0.937), (-1.19, 2.04, 0.9551), (-1.211, 2.06, 0.937), (-1.277, 1.916, 1.101), (-1.303, 1.931, 1.072), (-0.4182, 2.491, 0.6689), (-0.4109, 2.475, 0.6643), (-0.3114, 2.532, 0.7064), (-0.3066, 2.516, 0.7001)], [], [(30, 5, 16, 42), (4, 26, 24, 1), (32, 7, 6, 34), (26, 4, 3, 28), (46, 14, 13, 48), (36, 10, 9, 38), (22, 2, 1, 24), (25, 27, 29, 41, 43, 45, 47, 49, 51, 19, 31, 33, 35, 37, 53, 55, 39, 21, 23), (5, 30, 28, 3), (2, 22, 40, 8), (7, 32, 20, 0), (10, 36, 34, 6), (8, 40, 56, 17), (18, 54, 38, 9), (11, 52, 50, 12), (44, 15, 14, 46), (54, 18, 17, 56), (12, 50, 48, 13), (15, 44, 42, 16), (11, 12, 13, 14, 15, 16, 5, 3, 4, 1, 2, 8, 17, 18, 9, 10, 6, 7, 0), (27, 25, 26, 28), (23, 21, 22, 24), (33, 31, 32, 34), (37, 35, 36, 38), (25, 23, 24, 26), (21, 39, 40, 22), (28, 30, 29, 27), (20, 32, 31, 19), (34, 36, 35, 33), (43, 41, 42, 44), (51, 49, 50, 52), (47, 45, 46, 48), (49, 47, 48, 50), (19, 51, 52, 20), (45, 43, 44, 46), (41, 29, 30, 42), (55, 53, 54, 56), (39, 55, 56, 40), (53, 37, 38, 54), (0, 20, 52, 11)])
_uv = me_cube_001.uv_layers.new(name='UVMap')
_uv.uv.foreach_set('vector', [0.6183, 0.357, 0.375, 0.357, 0.375, 0.3099, 0.6183, 0.3099, 0.375, 0.7389, 0.6183, 0.7389, 0.6183, 0.5111, 0.375, 0.5111, 0.6183, 0.01787, 0.375, 0.01787, 0.375, 0.009384, 0.6183, 0.009384, 0.6183, 0.7389, 0.375, 0.7389, 0.375, 0.4663, 0.6183, 0.4663, 0.6183, 0.2412, 0.375, 0.2412, 0.375, 0.2145, 0.6183, 0.2145, 0.6183, 0.006936, 0.375, 0.006936, 0.375, 0.003006, 0.6183, 0.003006, 0.6183, 0.7816, 0.375, 0.7816, 0.375, 0.5111, 0.6183, 0.5111, 0.637, 0.6696, 0.6678, 0.584, 0.7625, 0.5474, 0.7969, 0.5475, 0.822, 0.5502, 0.8447, 0.5636, 0.8567, 0.5871, 0.8646, 0.6002, 0.8701, 0.6191, 0.8699, 0.6795, 0.8623, 0.6837, 0.8408, 0.6896, 0.8169, 0.7021, 0.7796, 0.7111, 0.7597, 0.6869, 0.715, 0.6718, 0.6727, 0.683, 0.6459, 0.6664, 0.6521, 0.6913, 0.375, 0.357, 0.6183, 0.357, 0.6183, 0.4663, 0.375, 0.4663, 0.375, 0.7816, 0.6183, 0.7816, 0.6183, 0.8079, 0.375, 0.8079, 0.375, 0.01787, 0.6183, 0.01787, 0.6183, 0.04572, 0.375, 0.04572, 0.375, 0.006936, 0.6183, 0.006936, 0.6183, 0.009384, 0.375, 0.009384, 0.375, 0.0, 0.6183, 0.0, 0.6183, 0.000762, 0.375, 0.000762, 0.375, 0.002157, 0.6183, 0.002157, 0.6183, 0.003006, 0.375, 0.003006, 0.375, 0.1618, 0.6183, 0.1618, 0.6183, 0.1893, 0.375, 0.1893, 0.6183, 0.2805, 0.375, 0.2805, 0.375, 0.2412, 0.6183, 0.2412, 0.6183, 0.002157, 0.375, 0.002157, 0.375, 0.000762, 0.6183, 0.000762, 0.375, 0.1893, 0.6183, 0.1893, 0.6183, 0.2145, 0.375, 0.2145, 0.375, 0.2805, 0.6183, 0.2805, 0.6183, 0.3099, 0.375, 0.3099, 0.125, 0.5882, 0.1298, 0.5655, 0.1382, 0.5487, 0.1501, 0.5339, 0.1732, 0.5177, 0.1942, 0.5093, 0.232, 0.5, 0.3413, 0.5, 0.375, 0.7389, 0.375, 0.5111, 0.3434, 0.75, 0.3171, 0.75, 0.2843, 0.7492, 0.244, 0.7478, 0.2276, 0.747, 0.1833, 0.7431, 0.1656, 0.7406, 0.1429, 0.7321, 0.125, 0.7043, 0.6678, 0.584, 0.637, 0.6696, 0.625, 0.7389, 0.6587, 0.5, 0.6521, 0.6913, 0.6459, 0.6664, 0.6566, 0.75, 0.625, 0.5111, 0.8408, 0.6896, 0.8623, 0.6837, 0.8571, 0.7321, 0.8344, 0.7406, 0.7796, 0.7111, 0.8169, 0.7021, 0.8167, 0.7431, 0.7724, 0.747, 0.637, 0.6696, 0.6521, 0.6913, 0.6183, 0.5111, 0.6183, 0.7389, 0.6459, 0.6664, 0.6727, 0.683, 0.6829, 0.75, 0.6566, 0.75, 0.6587, 0.5, 0.768, 0.5, 0.7625, 0.5474, 0.6678, 0.584, 0.875, 0.7043, 0.8571, 0.7321, 0.8623, 0.6837, 0.8699, 0.6795, 0.8344, 0.7406, 0.8167, 0.7431, 0.8169, 0.7021, 0.8408, 0.6896, 0.822, 0.5502, 0.7969, 0.5475, 0.8058, 0.5093, 0.8268, 0.5177, 0.8701, 0.6191, 0.8646, 0.6002, 0.8702, 0.5655, 0.875, 0.5882, 0.8567, 0.5871, 0.8447, 0.5636, 0.8499, 0.5339, 0.8618, 0.5487, 0.8646, 0.6002, 0.8567, 0.5871, 0.8618, 0.5487, 0.8702, 0.5655, 0.8699, 0.6795, 0.8701, 0.6191, 0.875, 0.5882, 0.875, 0.7043, 0.8447, 0.5636, 0.822, 0.5502, 0.8268, 0.5177, 0.8499, 0.5339, 0.7969, 0.5475, 0.7625, 0.5474, 0.768, 0.5, 0.8058, 0.5093, 0.715, 0.6718, 0.7597, 0.6869, 0.756, 0.7478, 0.7157, 0.7492, 0.6727, 0.683, 0.715, 0.6718, 0.7157, 0.7492, 0.6829, 0.75, 0.7597, 0.6869, 0.7796, 0.7111, 0.7724, 0.747, 0.7561, 0.7478, 0.375, 0.04572, 0.6183, 0.04572, 0.6183, 0.1618, 0.375, 0.1618])
me_cube_001.materials.append(mat_material_002)
me_cube_001.update()
me_cube_002 = bpy.data.meshes.new('Cube.002')
me_cube_002.from_pydata([(0.0, 2.432, -1.822), (0.0, 2.038, -1.758), (2.125, 1.964, -2.381), (2.181, 2.025, -2.367), (1.785, 2.014, -2.046), (1.813, 2.079, -2.004), (1.205, 2.03, -1.899), (1.214, 2.096, -1.852), (0.3167, 2.032, -1.818), (0.3187, 2.098, -1.77), (0.2627, 2.05, -1.704), (0.2917, 1.649, -4.173), (0.2978, 1.696, -4.238), (1.174, 1.695, -3.96), (1.195, 1.743, -4.022), (1.761, 1.759, -3.61), (1.799, 1.809, -3.663), (2.118, 1.836, -3.165), (2.174, 1.89, -3.194), (0.0, 2.038, -1.758), (9.895e-10, 2.047, -1.702), (0.0, 2.101, -1.373), (-4.075e-10, 2.166, -1.326), (0.3225, 2.17, -1.329), (0.2655, 2.103, -1.375), (0.31, 2.421, -1.914), (0.2251, 2.449, -1.735), (0.3156, 2.346, -1.811), (1.211, 2.344, -1.892), (1.194, 2.419, -1.995), (1.763, 2.403, -2.139), (1.81, 2.327, -2.045), (2.178, 2.273, -2.408), (2.087, 2.355, -2.459), (2.08, 2.231, -3.218), (2.171, 2.138, -3.235), (1.796, 2.057, -3.703), (1.734, 2.157, -3.65), (1.156, 2.093, -3.994), (1.192, 1.991, -4.062), (0.2946, 1.945, -4.279), (0.2034, 2.033, -4.295), (0.0, 2.446, -1.733), (0.0, 2.432, -1.822), (-1.074e-10, 2.415, -1.366), (-7.567e-10, 2.489, -1.469), (0.2273, 2.492, -1.472), (0.3193, 2.418, -1.369), (0.0, 1.641, -4.179), (0.0, 1.689, -4.245), (0.0, 1.937, -4.285), (0.0, 2.025, -4.301)], [(19, 1), (0, 43)], [(35, 32, 3, 18), (3, 32, 31, 5), (26, 42, 45, 46), (14, 39, 36, 16), (28, 7, 5, 31), (35, 18, 16, 36), (12, 40, 39, 14), (20, 10, 24, 21), (9, 27, 47, 23), (8, 9, 10), (8, 6, 7, 9), (4, 2, 3, 5), (13, 11, 12, 14), (17, 15, 16, 18), (6, 4, 5, 7), (19, 8, 10, 20), (2, 17, 18, 3), (15, 13, 14, 16), (24, 10, 9, 23), (21, 24, 23, 22), (47, 44, 22, 23), (25, 26, 27), (29, 25, 27, 28), (33, 30, 31, 32), (37, 34, 35, 36), (30, 29, 28, 31), (32, 35, 34, 33), (36, 39, 38, 37), (25, 43, 42, 26), (26, 46, 47, 27), (46, 45, 44, 47), (27, 9, 7, 28), (40, 12, 49, 50), (40, 41, 51, 50), (12, 11, 48, 49), (8, 19, 48, 11, 13, 15, 17, 2, 4, 6), (29, 30, 33, 34, 37, 38, 41, 51, 43, 25)])
_uv = me_cube_002.uv_layers.new(name='UVMap')
_uv.uv.foreach_set('vector', [0.06945, 0.6137, 0.06676, 0.4044, 0.06554, 0.3941, 0.06823, 0.6035, 0.06554, 0.3941, 0.06676, 0.4044, 0.2076, 0.3124, 0.2064, 0.3021, 0.8144, 0.2341, 0.9006, 0.2336, 0.9006, 0.1668, 0.8135, 0.1673, 0.443, 0.8129, 0.4442, 0.8232, 0.213, 0.7322, 0.2118, 0.722, 0.4371, 0.2738, 0.4359, 0.2636, 0.2064, 0.3021, 0.2076, 0.3124, 0.06945, 0.6137, 0.06823, 0.6035, 0.2118, 0.722, 0.213, 0.7322, 0.7866, 0.8677, 0.7878, 0.878, 0.4442, 0.8232, 0.443, 0.8129, 0.9006, 0.2256, 0.8, 0.2262, 0.7989, 0.143, 0.9006, 0.1423, 0.7785, 0.243, 0.7798, 0.2532, 0.7783, 0.1414, 0.7771, 0.1311, 0.7793, 0.2549, 0.7785, 0.243, 0.8, 0.2262, 0.7793, 0.2549, 0.4393, 0.2754, 0.4359, 0.2636, 0.7785, 0.243, 0.2173, 0.3127, 0.08724, 0.3976, 0.06554, 0.3941, 0.2064, 0.3021, 0.4512, 0.7972, 0.7889, 0.8511, 0.7866, 0.8677, 0.443, 0.8129, 0.08979, 0.5961, 0.2262, 0.7088, 0.2118, 0.722, 0.06823, 0.6035, 0.4393, 0.2754, 0.2173, 0.3127, 0.2064, 0.3021, 0.4359, 0.2636, 0.9006, 0.2398, 0.7793, 0.2549, 0.8, 0.2262, 0.9006, 0.2256, 0.08724, 0.3976, 0.08979, 0.5961, 0.06823, 0.6035, 0.06554, 0.3941, 0.2262, 0.7088, 0.4512, 0.7972, 0.443, 0.8129, 0.2118, 0.722, 0.7989, 0.143, 0.8, 0.2262, 0.7785, 0.243, 0.7771, 0.1311, 0.9006, 0.1423, 0.7989, 0.143, 0.7771, 0.1311, 0.9006, 0.1304, 0.7783, 0.1414, 0.9006, 0.1406, 0.9006, 0.1304, 0.7771, 0.1311, 0.7819, 0.2794, 0.8144, 0.2341, 0.7798, 0.2532, 0.4434, 0.2998, 0.7819, 0.2794, 0.7798, 0.2532, 0.4371, 0.2738, 0.1018, 0.4172, 0.2257, 0.3363, 0.2076, 0.3124, 0.06676, 0.4044, 0.2366, 0.7187, 0.1043, 0.6094, 0.06945, 0.6137, 0.213, 0.7322, 0.2257, 0.3363, 0.4434, 0.2998, 0.4371, 0.2738, 0.2076, 0.3124, 0.06676, 0.4044, 0.06945, 0.6137, 0.1043, 0.6094, 0.1018, 0.4172, 0.213, 0.7322, 0.4442, 0.8232, 0.458, 0.8058, 0.2366, 0.7187, 0.7819, 0.2794, 0.9006, 0.2561, 0.9006, 0.2336, 0.8144, 0.2341, 0.8144, 0.2341, 0.8135, 0.1673, 0.7783, 0.1414, 0.7798, 0.2532, 0.8135, 0.1673, 0.9006, 0.1668, 0.9006, 0.1406, 0.7783, 0.1414, 0.7798, 0.2532, 0.7785, 0.243, 0.4359, 0.2636, 0.4371, 0.2738, 0.7878, 0.878, 0.7866, 0.8677, 0.7866, 0.8677, 0.7878, 0.878, 0.0, 0.0, 0.0, 0.0, 0.0, 0.0, 0.0, 0.0, 0.7866, 0.8677, 0.7889, 0.8511, 0.7889, 0.8511, 0.7866, 0.8677, 0.7793, 0.2549, 0.9006, 0.2398, 0.7889, 0.8511, 0.7889, 0.8511, 0.4512, 0.7972, 0.2262, 0.7088, 0.08979, 0.5961, 0.08724, 0.3976, 0.2173, 0.3127, 0.4393, 0.2754, 0.4434, 0.2998, 0.2257, 0.3363, 0.1018, 0.4172, 0.1043, 0.6094, 0.2366, 0.7187, 0.458, 0.8058, 0.0, 0.0, 0.0, 0.0, 0.9006, 0.2561, 0.7819, 0.2794])
me_cube_002.materials.append(mat_material_006)
me_cube_002.update()
me_cube_003 = bpy.data.meshes.new('Cube.003')
me_cube_003.from_pydata([(0.0, 2.768, 0.5281), (-1.503, 2.859, 0.5552), (-1.585, 3.08, 0.5288), (-1.503, 3.251, 0.5043), (-1.369, 3.335, 0.4895), (-1.2, 3.433, 0.4719), (-1.084, 3.5, 0.4598), (-0.8633, 3.605, 0.4399), (-0.5924, 3.67, 0.4235), (-0.3371, 2.738, 0.5369), (-0.5897, 2.653, 0.5553), (-0.7627, 2.569, 0.5712), (-0.8818, 2.508, 0.5825), (-0.9746, 2.459, 0.5915), (-1.097, 2.448, 0.5966), (-1.199, 2.48, 0.5954), (-1.298, 2.569, 0.5868), (-0.3838, 3.696, 0.4141), (0.0, 3.713, 0.4055), (0.0, 2.83, 0.6521), (0.0, 2.781, 0.6235), (-0.5762, 3.637, 0.6014), (-0.5882, 3.688, 0.5652), (-0.8463, 3.572, 0.6177), (-0.8591, 3.623, 0.5816), (-1.063, 3.468, 0.6375), (-1.08, 3.518, 0.6015), (-1.173, 3.404, 0.649), (-1.195, 3.451, 0.6136), (-1.335, 3.312, 0.6556), (-1.365, 3.352, 0.6238), (-1.461, 3.239, 0.664), (-1.499, 3.267, 0.6313), (-1.536, 3.089, 0.6765), (-1.582, 3.096, 0.6475), (-1.456, 2.895, 0.6975), (-1.5, 2.873, 0.6619), (-1.263, 2.627, 0.7157), (-1.295, 2.582, 0.6872), (-1.177, 2.55, 0.7202), (-1.196, 2.493, 0.6958), (-1.09, 2.523, 0.7212), (-1.094, 2.461, 0.697), (-0.9815, 2.533, 0.7168), (-0.9717, 2.472, 0.692), (-0.8947, 2.579, 0.7107), (-0.8789, 2.521, 0.6829), (-0.775, 2.639, 0.6994), (-0.7597, 2.582, 0.6716), (-0.6006, 2.724, 0.6834), (-0.5868, 2.666, 0.6557), (-0.3456, 2.81, 0.6648), (-0.3342, 2.751, 0.6373), (0.0, 3.673, 0.5801), (0.0, 3.731, 0.5429), (-0.3709, 3.661, 0.5922), (-0.3797, 3.714, 0.5558), (-0.8583, 3.417, 0.6782), (-0.6687, 3.463, 0.6708), (-1.088, 3.299, 0.6954), (-1.01, 3.344, 0.6889), (-1.287, 2.942, 0.7259), (-1.342, 3.078, 0.7097), (-1.29, 3.183, 0.7018), (-1.201, 3.235, 0.6977), (-0.5069, 2.884, 0.7201), (-0.6859, 2.823, 0.7294), (-0.8083, 2.763, 0.7381), (-0.8924, 2.721, 0.7443), (-1.091, 2.7, 0.7467), (-1.151, 2.754, 0.7421), (-0.9533, 2.688, 0.7473), (-1.029, 2.681, 0.7488), (0.0, 2.899, 0.7223), (-0.5246, 3.481, 0.6675), (0.0, 3.49, 0.6704)], [], [(9, 52, 50, 10), (18, 54, 20, 0), (13, 44, 42, 14), (46, 12, 11, 48), (30, 4, 3, 32), (22, 8, 7, 24), (38, 16, 15, 40), (27, 29, 64, 59), (5, 28, 26, 6), (8, 22, 56, 17), (28, 5, 4, 30), (16, 38, 36, 1), (2, 34, 32, 3), (54, 18, 17, 56), (10, 50, 48, 11), (40, 15, 14, 42), (12, 46, 44, 13), (1, 36, 34, 2), (24, 7, 6, 26), (23, 21, 22, 24), (27, 25, 26, 28), (35, 33, 34, 36), (31, 29, 30, 32), (51, 49, 50, 52), (47, 45, 46, 48), (39, 37, 38, 40), (43, 41, 42, 44), (33, 31, 32, 34), (37, 35, 36, 38), (29, 27, 28, 30), (25, 23, 24, 26), (40, 42, 41, 39), (44, 46, 45, 43), (48, 50, 49, 47), (52, 20, 19, 51), (55, 53, 54, 56), (21, 55, 56, 22), (53, 19, 20, 54), (0, 20, 52, 9), (75, 74, 58, 57, 60, 59, 64, 63, 62, 61, 70, 69, 72, 71, 68, 67, 66, 65, 73), (41, 43, 71, 72), (47, 49, 66, 67), (21, 23, 57, 58), (23, 25, 60, 57), (55, 21, 58, 74), (33, 35, 61, 62), (49, 51, 65, 66), (31, 33, 62, 63), (37, 39, 69, 70), (19, 53, 75, 73), (51, 19, 73, 65), (39, 41, 72, 69), (35, 37, 70, 61), (25, 27, 59, 60), (53, 55, 74, 75), (29, 31, 63, 64), (43, 45, 68, 71), (45, 47, 67, 68)])
_uv = me_cube_003.uv_layers.new(name='UVMap')
_uv.uv.foreach_set('vector', [0.2155, 0.2683, 0.222, 0.2667, 0.1793, 0.4018, 0.1729, 0.4033, 0.6992, 0.08923, 0.708, 0.08925, 0.2372, 0.08794, 0.231, 0.08792, 0.07652, 0.609, 0.08297, 0.6075, 0.07703, 0.6727, 0.07058, 0.6743, 0.1074, 0.5579, 0.1009, 0.5595, 0.131, 0.4958, 0.1374, 0.4942, 0.5185, 0.8192, 0.5098, 0.8213, 0.468, 0.8928, 0.4761, 0.8909, 0.6861, 0.404, 0.677, 0.4062, 0.6441, 0.551, 0.6532, 0.5489, 0.1367, 0.7808, 0.1302, 0.7824, 0.08633, 0.7292, 0.09278, 0.7276, 0.5445, 0.7167, 0.4987, 0.8032, 0.4604, 0.7315, 0.4926, 0.6708, 0.5586, 0.7307, 0.5677, 0.7285, 0.6011, 0.6667, 0.592, 0.6689, 0.677, 0.4062, 0.6861, 0.404, 0.6991, 0.2924, 0.69, 0.2946, 0.5677, 0.7285, 0.5586, 0.7307, 0.5098, 0.8213, 0.5185, 0.8192, 0.1302, 0.7824, 0.1367, 0.7808, 0.2805, 0.8908, 0.2736, 0.8924, 0.3834, 0.9367, 0.391, 0.9349, 0.4761, 0.8909, 0.468, 0.8928, 0.708, 0.08925, 0.6992, 0.08923, 0.69, 0.2946, 0.6991, 0.2924, 0.1729, 0.4033, 0.1793, 0.4018, 0.1374, 0.4942, 0.131, 0.4958, 0.09278, 0.7276, 0.08633, 0.7292, 0.07058, 0.6743, 0.07703, 0.6727, 0.1009, 0.5595, 0.1074, 0.5579, 0.08297, 0.6075, 0.07652, 0.609, 0.2736, 0.8924, 0.2805, 0.8908, 0.391, 0.9349, 0.3834, 0.9367, 0.6532, 0.5489, 0.6441, 0.551, 0.592, 0.6689, 0.6011, 0.6667, 0.6278, 0.5419, 0.6605, 0.3974, 0.6861, 0.404, 0.6532, 0.5489, 0.5445, 0.7167, 0.5764, 0.6577, 0.6011, 0.6667, 0.5677, 0.7285, 0.2918, 0.8675, 0.3877, 0.9104, 0.391, 0.9349, 0.2805, 0.8908, 0.4623, 0.8703, 0.4987, 0.8032, 0.5185, 0.8192, 0.4761, 0.8909, 0.2514, 0.2729, 0.2083, 0.4093, 0.1793, 0.4018, 0.222, 0.2667, 0.1661, 0.5025, 0.1358, 0.5665, 0.1074, 0.5579, 0.1374, 0.4942, 0.1212, 0.7176, 0.159, 0.7634, 0.1367, 0.7808, 0.09278, 0.7276, 0.113, 0.6128, 0.1077, 0.6707, 0.07703, 0.6727, 0.08297, 0.6075, 0.3877, 0.9104, 0.4623, 0.8703, 0.4761, 0.8909, 0.391, 0.9349, 0.159, 0.7634, 0.2918, 0.8675, 0.2805, 0.8908, 0.1367, 0.7808, 0.4987, 0.8032, 0.5445, 0.7167, 0.5677, 0.7285, 0.5185, 0.8192, 0.5764, 0.6577, 0.6278, 0.5419, 0.6532, 0.5489, 0.6011, 0.6667, 0.09278, 0.7276, 0.07703, 0.6727, 0.1077, 0.6707, 0.1212, 0.7176, 0.08297, 0.6075, 0.1074, 0.5579, 0.1358, 0.5665, 0.113, 0.6128, 0.1374, 0.4942, 0.1793, 0.4018, 0.2083, 0.4093, 0.1661, 0.5025, 0.222, 0.2667, 0.2372, 0.08794, 0.2618, 0.08801, 0.2514, 0.2729, 0.673, 0.2877, 0.6795, 0.08917, 0.708, 0.08925, 0.6991, 0.2924, 0.6605, 0.3974, 0.673, 0.2877, 0.6991, 0.2924, 0.6861, 0.404, 0.6795, 0.08917, 0.2618, 0.08801, 0.2372, 0.08794, 0.708, 0.08925, 0.231, 0.08792, 0.2372, 0.08794, 0.222, 0.2667, 0.2155, 0.2683, 0.5886, 0.08892, 0.5833, 0.3696, 0.5744, 0.4467, 0.5513, 0.5481, 0.5151, 0.6295, 0.4926, 0.6708, 0.4604, 0.7315, 0.4348, 0.7786, 0.3824, 0.8067, 0.3152, 0.7767, 0.2222, 0.7036, 0.1957, 0.6715, 0.1863, 0.6386, 0.1901, 0.598, 0.2061, 0.5654, 0.2274, 0.5205, 0.2571, 0.455, 0.2875, 0.3593, 0.2957, 0.0881, 0.1077, 0.6707, 0.113, 0.6128, 0.1901, 0.598, 0.1863, 0.6386, 0.1661, 0.5025, 0.2083, 0.4093, 0.2571, 0.455, 0.2274, 0.5205, 0.6605, 0.3974, 0.6278, 0.5419, 0.5513, 0.5481, 0.5744, 0.4467, 0.6278, 0.5419, 0.5764, 0.6577, 0.5151, 0.6295, 0.5513, 0.5481, 0.673, 0.2877, 0.6605, 0.3974, 0.5744, 0.4467, 0.5833, 0.3696, 0.3877, 0.9104, 0.2918, 0.8675, 0.3152, 0.7767, 0.3824, 0.8067, 0.2083, 0.4093, 0.2514, 0.2729, 0.2875, 0.3593, 0.2571, 0.455, 0.4623, 0.8703, 0.3877, 0.9104, 0.3824, 0.8067, 0.4348, 0.7786, 0.159, 0.7634, 0.1212, 0.7176, 0.1957, 0.6715, 0.2222, 0.7036, 0.2618, 0.08801, 0.6795, 0.08917, 0.5886, 0.08892, 0.2957, 0.0881, 0.2514, 0.2729, 0.2618, 0.08801, 0.2957, 0.0881, 0.2875, 0.3593, 0.1212, 0.7176, 0.1077, 0.6707, 0.1863, 0.6386, 0.1957, 0.6715, 0.2918, 0.8675, 0.159, 0.7634, 0.2222, 0.7036, 0.3152, 0.7767, 0.5764, 0.6577, 0.5445, 0.7167, 0.4926, 0.6708, 0.5151, 0.6295, 0.6795, 0.08917, 0.673, 0.2877, 0.5833, 0.3696, 0.5886, 0.08892, 0.4987, 0.8032, 0.4623, 0.8703, 0.4348, 0.7786, 0.4604, 0.7315, 0.113, 0.6128, 0.1358, 0.5665, 0.2061, 0.5654, 0.1901, 0.598, 0.1358, 0.5665, 0.1661, 0.5025, 0.2274, 0.5205, 0.2061, 0.5654])
me_cube_003.materials.append(mat_material_003)
me_cube_003.update()
me_cylinder_003 = bpy.data.meshes.new('Cylinder.003')
me_cylinder_003.from_pydata([(0.0, 1.057, -1.0), (0.0, 1.057, 1.0), (0.1951, 1.038, -1.0), (0.1951, 1.038, 1.0), (0.3827, 0.9811, -1.0), (0.3827, 0.9811, 1.0), (0.5556, 0.8887, -1.0), (0.5556, 0.8887, 1.0), (0.7071, 0.7644, -1.0), (0.7071, 0.7644, 1.0), (0.8315, 0.6128, -1.0), (0.8315, 0.6128, 1.0), (0.9239, 0.44, -1.0), (0.9239, 0.44, 1.0), (0.9808, 0.2524, -1.0), (0.9808, 0.2524, 1.0), (1.0, 0.05727, -1.0), (1.0, 0.05727, 1.0), (0.9808, -0.1378, -1.0), (0.9808, -0.1378, 1.0), (0.9239, -0.3254, -1.0), (0.9239, -0.3254, 1.0), (0.8315, -0.4983, -1.0), (0.8315, -0.4983, 1.0), (0.7071, -0.6498, -1.0), (0.7071, -0.6498, 1.0), (0.5556, -0.7742, -1.0), (0.5556, -0.7742, 1.0), (0.3827, -0.8666, -1.0), (0.3827, -0.8666, 1.0), (0.1951, -0.9235, -1.0), (0.1951, -0.9235, 1.0), (-8.742e-08, -0.9427, -1.0), (-8.742e-08, -0.9427, 1.0), (-0.1951, -0.9235, -1.0), (-0.1951, -0.9235, 1.0), (-0.3827, -0.8666, -1.0), (-0.3827, -0.8666, 1.0), (-0.5556, -0.7742, -1.0), (-0.5556, -0.7742, 1.0), (-0.7071, -0.6498, -1.0), (-0.7071, -0.6498, 1.0), (-0.8315, -0.4983, -1.0), (-0.8315, -0.4983, 1.0), (-0.9239, -0.3254, -1.0), (-0.9239, -0.3254, 1.0), (-0.9808, -0.1378, -1.0), (-0.9808, -0.1378, 1.0), (-1.0, 0.05727, -1.0), (-1.0, 0.05727, 1.0), (-0.9808, 0.2524, -1.0), (-0.9808, 0.2524, 1.0), (-0.9239, 0.44, -1.0), (-0.9239, 0.44, 1.0), (-0.8315, 0.6128, -1.0), (-0.8315, 0.6128, 1.0), (-0.7071, 0.7644, -1.0), (-0.7071, 0.7644, 1.0), (-0.5556, 0.8887, -1.0), (-0.5556, 0.8887, 1.0), (-0.3827, 0.9811, -1.0), (-0.3827, 0.9811, 1.0), (-0.1951, 1.038, -1.0), (-0.1951, 1.038, 1.0)], [], [(0, 1, 3, 2), (2, 3, 5, 4), (4, 5, 7, 6), (6, 7, 9, 8), (8, 9, 11, 10), (10, 11, 13, 12), (12, 13, 15, 14), (14, 15, 17, 16), (16, 17, 19, 18), (18, 19, 21, 20), (20, 21, 23, 22), (22, 23, 25, 24), (24, 25, 27, 26), (26, 27, 29, 28), (28, 29, 31, 30), (30, 31, 33, 32), (32, 33, 35, 34), (34, 35, 37, 36), (36, 37, 39, 38), (38, 39, 41, 40), (40, 41, 43, 42), (42, 43, 45, 44), (44, 45, 47, 46), (46, 47, 49, 48), (48, 49, 51, 50), (50, 51, 53, 52), (52, 53, 55, 54), (54, 55, 57, 56), (56, 57, 59, 58), (58, 59, 61, 60), (3, 1, 63, 61, 59, 57, 55, 53, 51, 49, 47, 45, 43, 41, 39, 37, 35, 33, 31, 29, 27, 25, 23, 21, 19, 17, 15, 13, 11, 9, 7, 5), (60, 61, 63, 62), (62, 63, 1, 0), (0, 2, 4, 6, 8, 10, 12, 14, 16, 18, 20, 22, 24, 26, 28, 30, 32, 34, 36, 38, 40, 42, 44, 46, 48, 50, 52, 54, 56, 58, 60, 62)])
_uv = me_cylinder_003.uv_layers.new(name='UVMap')
_uv.uv.foreach_set('vector', [0.4929, 0.9725, 0.4929, 0.9725, 0.5793, 0.9635, 0.5793, 0.9635, 0.5793, 0.9635, 0.5793, 0.9635, 0.6625, 0.9368, 0.6625, 0.9368, 0.6625, 0.9368, 0.6625, 0.9368, 0.7391, 0.8934, 0.7391, 0.8934, 0.7391, 0.8934, 0.7391, 0.8934, 0.8063, 0.835, 0.8063, 0.835, 0.8063, 0.835, 0.8063, 0.835, 0.8614, 0.7639, 0.8614, 0.7639, 0.8614, 0.7639, 0.8614, 0.7639, 0.9023, 0.6828, 0.9023, 0.6828, 0.9023, 0.6828, 0.9023, 0.6828, 0.9276, 0.5948, 0.9276, 0.5948, 0.9276, 0.5948, 0.9276, 0.5948, 0.9361, 0.5032, 0.9361, 0.5032, 0.9361, 0.5032, 0.9361, 0.5032, 0.9276, 0.4117, 0.9276, 0.4117, 0.9276, 0.4117, 0.9276, 0.4117, 0.9023, 0.3237, 0.9023, 0.3237, 0.9023, 0.3237, 0.9023, 0.3237, 0.8614, 0.2425, 0.8614, 0.2425, 0.8614, 0.2425, 0.8614, 0.2425, 0.8063, 0.1714, 0.8063, 0.1714, 0.8063, 0.1714, 0.8063, 0.1714, 0.7391, 0.1131, 0.7391, 0.1131, 0.7391, 0.1131, 0.7391, 0.1131, 0.6625, 0.06972, 0.6625, 0.06972, 0.6625, 0.06972, 0.6625, 0.06972, 0.5793, 0.04302, 0.5793, 0.04302, 0.5793, 0.04302, 0.5793, 0.04302, 0.4929, 0.034, 0.4929, 0.034, 0.4929, 0.034, 0.4929, 0.034, 0.4064, 0.04302, 0.4064, 0.04302, 0.4064, 0.04302, 0.4064, 0.04302, 0.3233, 0.06972, 0.3233, 0.06972, 0.3233, 0.06972, 0.3233, 0.06972, 0.2466, 0.1131, 0.2466, 0.1131, 0.2466, 0.1131, 0.2466, 0.1131, 0.1795, 0.1714, 0.1795, 0.1714, 0.1795, 0.1714, 0.1795, 0.1714, 0.1244, 0.2425, 0.1244, 0.2425, 0.1244, 0.2425, 0.1244, 0.2425, 0.08341, 0.3237, 0.08341, 0.3237, 0.08341, 0.3237, 0.08341, 0.3237, 0.05819, 0.4117, 0.05819, 0.4117, 0.05819, 0.4117, 0.05819, 0.4117, 0.04967, 0.5032, 0.04967, 0.5032, 0.04967, 0.5032, 0.04967, 0.5032, 0.05819, 0.5948, 0.05819, 0.5948, 0.05819, 0.5948, 0.05819, 0.5948, 0.08341, 0.6828, 0.08341, 0.6828, 0.08341, 0.6828, 0.08341, 0.6828, 0.1244, 0.7639, 0.1244, 0.7639, 0.1244, 0.7639, 0.1244, 0.7639, 0.1795, 0.835, 0.1795, 0.835, 0.1795, 0.835, 0.1795, 0.835, 0.2466, 0.8934, 0.2466, 0.8934, 0.2466, 0.8934, 0.2466, 0.8934, 0.3233, 0.9368, 0.3233, 0.9368, 0.5793, 0.9635, 0.4929, 0.9725, 0.4064, 0.9635, 0.3233, 0.9368, 0.2466, 0.8934, 0.1795, 0.835, 0.1244, 0.7639, 0.08341, 0.6828, 0.05819, 0.5948, 0.04967, 0.5032, 0.05819, 0.4117, 0.08341, 0.3237, 0.1244, 0.2425, 0.1795, 0.1714, 0.2466, 0.1131, 0.3233, 0.06972, 0.4064, 0.04302, 0.4929, 0.034, 0.5793, 0.04302, 0.6625, 0.06972, 0.7391, 0.1131, 0.8063, 0.1714, 0.8614, 0.2425, 0.9023, 0.3237, 0.9276, 0.4117, 0.9361, 0.5032, 0.9276, 0.5948, 0.9023, 0.6828, 0.8614, 0.7639, 0.8063, 0.835, 0.7391, 0.8934, 0.6625, 0.9368, 0.3233, 0.9368, 0.3233, 0.9368, 0.4064, 0.9635, 0.4064, 0.9635, 0.4064, 0.9635, 0.4064, 0.9635, 0.4929, 0.9725, 0.4929, 0.9725, 0.4929, 0.9725, 0.5793, 0.9635, 0.6625, 0.9368, 0.7391, 0.8934, 0.8063, 0.835, 0.8614, 0.7639, 0.9023, 0.6828, 0.9276, 0.5948, 0.9361, 0.5032, 0.9276, 0.4117, 0.9023, 0.3237, 0.8614, 0.2425, 0.8063, 0.1714, 0.7391, 0.1131, 0.6625, 0.06972, 0.5793, 0.04302, 0.4929, 0.034, 0.4064, 0.04302, 0.3233, 0.06972, 0.2466, 0.1131, 0.1795, 0.1714, 0.1244, 0.2425, 0.08341, 0.3237, 0.05819, 0.4117, 0.04967, 0.5032, 0.05819, 0.5948, 0.08341, 0.6828, 0.1244, 0.7639, 0.1795, 0.835, 0.2466, 0.8934, 0.3233, 0.9368, 0.4064, 0.9635])
me_cylinder_003.materials.append(mat_material_004)
me_cylinder_003.update()
me_cylinder_002 = bpy.data.meshes.new('Cylinder.002')
me_cylinder_002.from_pydata([(-1.104e-08, 1.222, 0.0), (-0.04741, 1.265, 0.0), (0.04741, 1.265, 0.0), (0.04741, 1.265, 0.8846), (-0.04741, 1.265, 0.8846), (0.1649, 1.206, 0.0), (0.1269, 1.257, 0.0), (0.2199, 1.239, 0.0), (0.2199, 1.239, 0.8846), (0.1269, 1.257, 0.8846), (0.3236, 1.158, 0.0), (0.2963, 1.216, 0.0), (0.3839, 1.18, 0.0), (0.3839, 1.18, 0.8846), (0.2963, 1.216, 0.8846), (0.4697, 1.08, 0.0), (0.4543, 1.142, 0.0), (0.5331, 1.089, 0.0), (0.5331, 1.089, 0.8846), (0.4543, 1.142, 0.8846), (0.5978, 0.9745, 0.0), (0.5949, 1.039, 0.0), (0.6619, 0.9715, 0.0), (0.6619, 0.9715, 0.8846), (0.5949, 1.039, 0.8846), (0.703, 0.8464, 0.0), (0.7126, 0.9098, 0.0), (0.7653, 0.8309, 0.0), (0.7653, 0.8309, 0.8846), (0.7126, 0.9098, 0.8846), (0.7811, 0.7002, 0.0), (0.8029, 0.7605, 0.0), (0.8392, 0.6729, 0.0), (0.8392, 0.6729, 0.8846), (0.8029, 0.7605, 0.8846), (0.8292, 0.5416, 0.0), (0.8624, 0.5965, 0.0), (0.8809, 0.5035, 0.0), (0.8809, 0.5035, 0.8846), (0.8624, 0.5965, 0.8846), (0.8455, 0.3766, 0.0), (0.8887, 0.424, 0.0), (0.8887, 0.3292, 0.0), (0.8887, 0.3292, 0.8846), (0.8887, 0.424, 0.8846), (0.8292, 0.2117, 0.0), (0.8809, 0.2498, 0.0), (0.8624, 0.1568, 0.0), (0.8624, 0.1568, 0.8846), (0.8809, 0.2498, 0.8846), (0.7811, 0.05308, 0.0), (0.8392, 0.08034, 0.0), (0.8029, -0.007252, 0.0), (0.8029, -0.007252, 0.8846), (0.8392, 0.08034, 0.8846), (0.703, -0.0931, 0.0), (0.7653, -0.07768, 0.0), (0.7126, -0.1565, 0.0), (0.7126, -0.1565, 0.8846), (0.7653, -0.07768, 0.8846), (0.5978, -0.2212, 0.0), (0.6619, -0.2182, 0.0), (0.5949, -0.2853, 0.0), (0.5949, -0.2853, 0.8846), (0.6619, -0.2182, 0.8846), (0.4697, -0.3264, 0.0), (0.5331, -0.3359, 0.0), (0.4543, -0.3886, 0.0), (0.4543, -0.3886, 0.8846), (0.5331, -0.3359, 0.8846), (0.3236, -0.4045, 0.0), (0.3839, -0.4263, 0.0), (0.2963, -0.4625, 0.0), (0.2963, -0.4625, 0.8846), (0.3839, -0.4263, 0.8846), (0.1649, -0.4526, 0.0), (0.2199, -0.4857, 0.0), (0.1269, -0.5042, 0.0), (0.1269, -0.5042, 0.8846), (0.2199, -0.4857, 0.8846), (-7.178e-08, -0.4689, 0.0), (0.04741, -0.5121, 0.0), (-0.04741, -0.5121, 0.0), (-0.04741, -0.5121, 0.8846), (0.04741, -0.5121, 0.8846), (-0.1649, -0.4526, 0.0), (-0.1269, -0.5042, 0.0), (-0.2199, -0.4857, 0.0), (-0.2199, -0.4857, 0.8846), (-0.1269, -0.5042, 0.8846), (-0.3236, -0.4045, 0.0), (-0.2963, -0.4625, 0.0), (-0.3839, -0.4263, 0.0), (-0.3839, -0.4263, 0.8846), (-0.2963, -0.4625, 0.8846), (-0.4697, -0.3264, 0.0), (-0.4543, -0.3886, 0.0), (-0.5331, -0.3359, 0.0), (-0.5331, -0.3359, 0.8846), (-0.4543, -0.3886, 0.8846), (-0.5978, -0.2212, 0.0), (-0.5949, -0.2853, 0.0), (-0.6619, -0.2182, 0.0), (-0.6619, -0.2182, 0.8846), (-0.5949, -0.2853, 0.8846), (-0.703, -0.0931, 0.0), (-0.7126, -0.1565, 0.0), (-0.7652, -0.07768, 0.0), (-0.7652, -0.07768, 0.8846), (-0.7126, -0.1565, 0.8846), (-0.7811, 0.05308, 0.0), (-0.8029, -0.007253, 0.0), (-0.8392, 0.08034, 0.0), (-0.8392, 0.08034, 0.8846), (-0.8029, -0.007253, 0.8846), (-0.8292, 0.2117, 0.0), (-0.8624, 0.1568, 0.0), (-0.8809, 0.2498, 0.0), (-0.8809, 0.2498, 0.8846), (-0.8624, 0.1568, 0.8846), (-0.8455, 0.3766, 0.0), (-0.8887, 0.3292, 0.0), (-0.8887, 0.424, 0.0), (-0.8887, 0.424, 0.8846), (-0.8887, 0.3292, 0.8846), (-0.8292, 0.5416, 0.0), (-0.8809, 0.5035, 0.0), (-0.8624, 0.5965, 0.0), (-0.8624, 0.5965, 0.8846), (-0.8809, 0.5035, 0.8846), (-0.7811, 0.7002, 0.0), (-0.8392, 0.6729, 0.0), (-0.8029, 0.7605, 0.0), (-0.8029, 0.7605, 0.8846), (-0.8392, 0.6729, 0.8846), (-0.703, 0.8464, 0.0), (-0.7653, 0.8309, 0.0), (-0.7126, 0.9098, 0.0), (-0.7126, 0.9098, 0.8846), (-0.7653, 0.8309, 0.8846), (-0.5978, 0.9745, 0.0), (-0.6619, 0.9715, 0.0), (-0.5949, 1.039, 0.0), (-0.5949, 1.039, 0.8846), (-0.6619, 0.9715, 0.8846), (-0.4697, 1.08, 0.0), (-0.5331, 1.089, 0.0), (-0.4543, 1.142, 0.0), (-0.4543, 1.142, 0.8846), (-0.5331, 1.089, 0.8846), (-0.3236, 1.158, 0.0), (-0.3839, 1.18, 0.0), (-0.2963, 1.216, 0.0), (-0.2963, 1.216, 0.8846), (-0.3839, 1.18, 0.8846), (-0.1649, 1.206, 0.0), (-0.2199, 1.239, 0.0), (-0.1269, 1.257, 0.0), (-0.1269, 1.257, 0.8846), (-0.2199, 1.239, 0.8846), (-1.473e-08, 1.164, 1.36), (0.1537, 1.149, 1.36), (0.3015, 1.105, 1.36), (0.4377, 1.032, 1.36), (0.5571, 0.9337, 1.36), (0.6551, 0.8143, 1.36), (0.7279, 0.6781, 1.36), (0.7727, 0.5303, 1.36), (0.7878, 0.3766, 1.36), (0.7727, 0.2229, 1.36), (0.7279, 0.07514, 1.36), (0.6551, -0.06107, 1.36), (0.5571, -0.1805, 1.36), (0.4377, -0.2784, 1.36), (0.3015, -0.3512, 1.36), (0.1537, -0.3961, 1.36), (-6.616e-08, -0.4112, 1.36), (-0.1537, -0.3961, 1.36), (-0.3015, -0.3512, 1.36), (-0.4377, -0.2784, 1.36), (-0.5571, -0.1805, 1.36), (-0.6551, -0.06107, 1.36), (-0.7279, 0.07514, 1.36), (-0.7727, 0.2229, 1.36), (-0.7878, 0.3766, 1.36), (-0.7727, 0.5303, 1.36), (-0.7279, 0.6781, 1.36), (-0.6551, 0.8143, 1.36), (-0.5571, 0.9337, 1.36), (-0.4377, 1.032, 1.36), (-0.3015, 1.105, 1.36), (-0.1537, 1.149, 1.36), (-1.594e-08, 1.164, 0.0), (0.1537, 1.149, 0.0), (0.3015, 1.105, 0.0), (0.4377, 1.032, 0.0), (0.5571, 0.9337, 0.0), (0.6551, 0.8143, 0.0), (0.7279, 0.6781, 0.0), (0.7727, 0.5303, 0.0), (0.7878, 0.3766, 0.0), (0.7727, 0.2229, 0.0), (0.7279, 0.07514, 0.0), (0.6551, -0.06107, 0.0), (0.5571, -0.1805, 0.0), (0.4377, -0.2784, 0.0), (0.3015, -0.3512, 0.0), (0.1537, -0.3961, 0.0), (-6.736e-08, -0.4112, 0.0), (-0.1537, -0.3961, 0.0), (-0.3015, -0.3512, 0.0), (-0.4377, -0.2784, 0.0), (-0.5571, -0.1805, 0.0), (-0.6551, -0.06107, 0.0), (-0.7279, 0.07514, 0.0), (-0.7727, 0.2229, 0.0), (-0.7878, 0.3766, 0.0), (-0.7727, 0.5303, 0.0), (-0.7279, 0.6781, 0.0), (-0.6551, 0.8143, 0.0), (-0.5571, 0.9337, 0.0), (-0.4377, 1.032, 0.0), (-0.3015, 1.105, 0.0), (-0.1537, 1.149, 0.0), (-1.695e-08, 1.2, 1.784), (-1.318e-08, 1.162, 1.776), (0.157, 1.147, 1.775), (0.159, 1.185, 1.784), (0.308, 1.102, 1.775), (0.3127, 1.141, 1.783), (0.4471, 1.03, 1.775), (0.456, 1.067, 1.782), (0.57, 0.9331, 1.775), (0.5832, 0.9666, 1.781), (0.6703, 0.8139, 1.775), (0.6892, 0.8424, 1.78), (0.7446, 0.6778, 1.775), (0.769, 0.6988, 1.78), (0.7901, 0.5301, 1.775), (0.8186, 0.5413, 1.779), (0.8051, 0.3767, 1.775), (0.8354, 0.3766, 1.779), (0.7891, 0.2234, 1.775), (0.8186, 0.212, 1.779), (0.7428, 0.0763, 1.775), (0.769, 0.05447, 1.78), (0.6681, -0.05915, 1.775), (0.6892, -0.08918, 1.78), (0.568, -0.1778, 1.775), (0.5832, -0.2134, 1.781), (0.4471, -0.2764, 1.775), (0.456, -0.3137, 1.782), (0.308, -0.349, 1.775), (0.3127, -0.3872, 1.783), (0.157, -0.3937, 1.775), (0.159, -0.432, 1.784), (-6.899e-08, -0.4088, 1.776), (7.732e-08, -0.447, 1.784), (-0.157, -0.3937, 1.775), (-0.159, -0.432, 1.784), (-0.308, -0.349, 1.775), (-0.3127, -0.3872, 1.783), (-0.4471, -0.2764, 1.775), (-0.456, -0.3137, 1.782), (-0.57, -0.1799, 1.775), (-0.5832, -0.2134, 1.781), (-0.6703, -0.06067, 1.775), (-0.6892, -0.08918, 1.78), (-0.7446, 0.07546, 1.775), (-0.769, 0.05447, 1.78), (-0.7901, 0.2232, 1.775), (-0.8186, 0.212, 1.779), (-0.8051, 0.3766, 1.775), (-0.8354, 0.3766, 1.779), (-0.7891, 0.5298, 1.775), (-0.8186, 0.5413, 1.779), (-0.7428, 0.677, 1.775), (-0.769, 0.6988, 1.78), (-0.6681, 0.8124, 1.775), (-0.6892, 0.8424, 1.78), (-0.568, 0.9311, 1.775), (-0.5832, 0.9666, 1.781), (-0.4471, 1.03, 1.775), (-0.456, 1.067, 1.782), (-0.308, 1.102, 1.775), (-0.3127, 1.141, 1.783), (-0.157, 1.147, 1.775), (-0.159, 1.185, 1.784)], [], [(157, 158, 4, 1), (12, 13, 19, 16), (17, 18, 24, 21), (22, 23, 29, 26), (27, 28, 34, 31), (32, 33, 39, 36), (37, 38, 44, 41), (42, 43, 49, 46), (47, 48, 54, 51), (52, 53, 59, 56), (57, 58, 64, 61), (62, 63, 69, 66), (67, 68, 74, 71), (72, 73, 79, 76), (77, 78, 84, 81), (82, 83, 89, 86), (87, 88, 94, 91), (92, 93, 99, 96), (97, 98, 104, 101), (102, 103, 109, 106), (107, 108, 114, 111), (112, 113, 119, 116), (117, 118, 124, 121), (122, 123, 129, 126), (127, 128, 134, 131), (132, 133, 139, 136), (137, 138, 144, 141), (142, 143, 149, 146), (147, 148, 154, 151), (152, 153, 159, 156), (7, 8, 14, 11), (162, 163, 230, 228), (2, 3, 9, 6), (0, 1, 2), (161, 162, 228, 226), (5, 6, 7), (227, 8, 9), (10, 11, 12), (229, 13, 14), (15, 16, 17), (231, 18, 19), (20, 21, 22), (233, 23, 24), (25, 26, 27), (235, 28, 29), (30, 31, 32), (237, 33, 34), (35, 36, 37), (239, 38, 39), (40, 41, 42), (241, 43, 44), (45, 46, 47), (243, 48, 49), (50, 51, 52), (245, 53, 54), (55, 56, 57), (247, 58, 59), (60, 61, 62), (249, 63, 64), (65, 66, 67), (251, 68, 69), (70, 71, 72), (253, 73, 74), (75, 76, 77), (255, 78, 79), (80, 81, 82), (257, 83, 84), (85, 86, 87), (259, 88, 89), (90, 91, 92), (261, 93, 94), (95, 96, 97), (263, 98, 99), (100, 101, 102), (265, 103, 104), (105, 106, 107), (267, 108, 109), (110, 111, 112), (269, 113, 114), (115, 116, 117), (271, 118, 119), (120, 121, 122), (273, 123, 124), (125, 126, 127), (275, 128, 129), (130, 131, 132), (277, 133, 134), (135, 136, 137), (279, 138, 139), (140, 141, 142), (281, 143, 144), (145, 146, 147), (283, 148, 149), (150, 151, 152), (285, 153, 154), (155, 156, 157), (2, 6, 5, 0), (169, 168, 200, 201), (1, 4, 3, 2), (8, 7, 6, 9), (7, 11, 10, 5), (163, 164, 232, 230), (13, 12, 11, 14), (12, 16, 15, 10), (164, 165, 234, 232), (18, 17, 16, 19), (17, 21, 20, 15), (165, 166, 236, 234), (23, 22, 21, 24), (22, 26, 25, 20), (166, 167, 238, 236), (28, 27, 26, 29), (27, 31, 30, 25), (167, 168, 240, 238), (33, 32, 31, 34), (32, 36, 35, 30), (168, 169, 242, 240), (38, 37, 36, 39), (37, 41, 40, 35), (169, 170, 244, 242), (43, 42, 41, 44), (42, 46, 45, 40), (170, 171, 246, 244), (48, 47, 46, 49), (47, 51, 50, 45), (171, 172, 248, 246), (53, 52, 51, 54), (52, 56, 55, 50), (172, 173, 250, 248), (58, 57, 56, 59), (57, 61, 60, 55), (173, 174, 252, 250), (63, 62, 61, 64), (62, 66, 65, 60), (174, 175, 254, 252), (68, 67, 66, 69), (67, 71, 70, 65), (175, 176, 256, 254), (73, 72, 71, 74), (72, 76, 75, 70), (176, 177, 258, 256), (78, 77, 76, 79), (77, 81, 80, 75), (177, 178, 260, 258), (83, 82, 81, 84), (82, 86, 85, 80), (178, 179, 262, 260), (88, 87, 86, 89), (87, 91, 90, 85), (179, 180, 264, 262), (93, 92, 91, 94), (92, 96, 95, 90), (180, 181, 266, 264), (98, 97, 96, 99), (97, 101, 100, 95), (181, 182, 268, 266), (103, 102, 101, 104), (102, 106, 105, 100), (182, 183, 270, 268), (108, 107, 106, 109), (107, 111, 110, 105), (183, 184, 272, 270), (113, 112, 111, 114), (112, 116, 115, 110), (184, 185, 274, 272), (118, 117, 116, 119), (117, 121, 120, 115), (185, 186, 276, 274), (123, 122, 121, 124), (122, 126, 125, 120), (186, 187, 278, 276), (128, 127, 126, 129), (127, 131, 130, 125), (187, 188, 280, 278), (133, 132, 131, 134), (132, 136, 135, 130), (188, 189, 282, 280), (138, 137, 136, 139), (137, 141, 140, 135), (189, 190, 284, 282), (143, 142, 141, 144), (142, 146, 145, 140), (190, 191, 286, 284), (148, 147, 146, 149), (147, 151, 150, 145), (287, 158, 159), (153, 152, 151, 154), (152, 156, 155, 150), (158, 157, 156, 159), (157, 1, 0, 155), (160, 161, 226, 225), (9, 3, 224, 227), (14, 8, 227, 229), (19, 13, 229, 231), (24, 18, 231, 233), (29, 23, 233, 235), (34, 28, 235, 237), (39, 33, 237, 239), (44, 38, 239, 241), (49, 43, 241, 243), (54, 48, 243, 245), (59, 53, 245, 247), (64, 58, 247, 249), (69, 63, 249, 251), (74, 68, 251, 253), (79, 73, 253, 255), (84, 78, 255, 257), (89, 83, 257, 259), (94, 88, 259, 261), (99, 93, 261, 263), (104, 98, 263, 265), (109, 103, 265, 267), (114, 108, 267, 269), (119, 113, 269, 271), (124, 118, 271, 273), (129, 123, 273, 275), (134, 128, 275, 277), (139, 133, 277, 279), (144, 138, 279, 281), (149, 143, 281, 283), (154, 148, 283, 285), (159, 153, 285, 287), (4, 158, 287, 224), (224, 3, 4), (178, 177, 209, 210), (187, 186, 218, 219), (165, 164, 196, 197), (174, 173, 205, 206), (183, 182, 214, 215), (160, 191, 223, 192), (161, 160, 192, 193), (170, 169, 201, 202), (179, 178, 210, 211), (188, 187, 219, 220), (166, 165, 197, 198), (175, 174, 206, 207), (184, 183, 215, 216), (162, 161, 193, 194), (171, 170, 202, 203), (180, 179, 211, 212), (189, 188, 220, 221), (167, 166, 198, 199), (176, 175, 207, 208), (185, 184, 216, 217), (163, 162, 194, 195), (172, 171, 203, 204), (181, 180, 212, 213), (190, 189, 221, 222), (168, 167, 199, 200), (177, 176, 208, 209), (186, 185, 217, 218), (164, 163, 195, 196), (173, 172, 204, 205), (182, 181, 213, 214), (191, 190, 222, 223), (227, 224, 225, 226), (229, 227, 226, 228), (231, 229, 228, 230), (233, 231, 230, 232), (235, 233, 232, 234), (237, 235, 234, 236), (239, 237, 236, 238), (241, 239, 238, 240), (243, 241, 240, 242), (245, 243, 242, 244), (247, 245, 244, 246), (249, 247, 246, 248), (251, 249, 248, 250), (253, 251, 250, 252), (255, 253, 252, 254), (257, 255, 254, 256), (259, 257, 256, 258), (261, 259, 258, 260), (263, 261, 260, 262), (265, 263, 262, 264), (267, 265, 264, 266), (269, 267, 266, 268), (271, 269, 268, 270), (273, 271, 270, 272), (275, 273, 272, 274), (277, 275, 274, 276), (279, 277, 276, 278), (281, 279, 278, 280), (283, 281, 280, 282), (285, 283, 282, 284), (287, 285, 284, 286), (224, 287, 286, 225), (191, 160, 225, 286)])
_uv = me_cylinder_002.uv_layers.new(name='UVMap')
_uv.uv.foreach_set('vector', [0.4075, 0.07513, 0.4075, 0.9672, 0.4654, 0.9672, 0.4654, 0.07513, 0.7799, 0.07513, 0.7799, 0.9672, 0.8313, 0.9672, 0.8313, 0.07513, 0.8888, 0.07513, 0.8888, 0.9672, 0.9338, 0.9672, 0.9338, 0.07513, 0.9338, 0.07513, 0.9338, 0.9672, 0.8888, 0.9672, 0.8888, 0.07513, 0.8313, 0.07513, 0.8313, 0.9672, 0.7799, 0.9672, 0.7799, 0.07513, 0.716, 0.07513, 0.716, 0.9672, 0.6603, 0.9672, 0.6603, 0.07513, 0.5925, 0.07513, 0.5925, 0.9672, 0.5346, 0.9672, 0.5346, 0.07513, 0.4654, 0.07513, 0.4654, 0.9672, 0.4075, 0.9672, 0.4075, 0.07513, 0.3397, 0.07513, 0.3397, 0.9672, 0.284, 0.9672, 0.284, 0.07513, 0.2201, 0.07513, 0.2201, 0.9672, 0.1687, 0.9672, 0.1687, 0.07513, 0.1112, 0.07513, 0.1112, 0.9672, 0.06622, 0.9672, 0.06622, 0.07513, 0.9338, 0.07513, 0.9338, 0.9672, 0.8888, 0.9672, 0.8888, 0.07513, 0.8313, 0.07513, 0.8313, 0.9672, 0.7799, 0.9672, 0.7799, 0.07513, 0.716, 0.07513, 0.716, 0.9672, 0.6603, 0.9672, 0.6603, 0.07513, 0.5925, 0.07513, 0.5925, 0.9672, 0.5346, 0.9672, 0.5346, 0.07513, 0.4654, 0.07513, 0.4654, 0.9672, 0.4075, 0.9672, 0.4075, 0.07513, 0.3397, 0.07513, 0.3397, 0.9672, 0.284, 0.9672, 0.284, 0.07513, 0.2201, 0.07513, 0.2201, 0.9672, 0.1687, 0.9672, 0.1687, 0.07513, 0.1112, 0.07513, 0.1112, 0.9672, 0.06622, 0.9672, 0.06622, 0.07513, 0.06622, 0.07513, 0.06622, 0.9672, 0.1112, 0.9672, 0.1112, 0.07513, 0.1687, 0.07513, 0.1687, 0.9672, 0.2201, 0.9672, 0.2201, 0.07513, 0.2839, 0.07513, 0.2839, 0.9672, 0.3397, 0.9672, 0.3397, 0.07513, 0.4075, 0.07513, 0.4075, 0.9672, 0.4654, 0.9672, 0.4654, 0.07513, 0.5346, 0.07513, 0.5346, 0.9672, 0.5925, 0.9672, 0.5925, 0.07513, 0.6603, 0.07513, 0.6603, 0.9672, 0.716, 0.9672, 0.716, 0.07513, 0.7799, 0.07513, 0.7799, 0.9672, 0.8313, 0.9672, 0.8313, 0.07513, 0.8888, 0.07513, 0.8888, 0.9672, 0.9338, 0.9672, 0.9338, 0.07513, 0.06622, 0.07513, 0.06622, 0.9672, 0.1112, 0.9672, 0.1112, 0.07513, 0.1687, 0.07513, 0.1687, 0.9672, 0.2201, 0.9672, 0.2201, 0.07513, 0.284, 0.07513, 0.284, 0.9672, 0.3397, 0.9672, 0.3397, 0.07513, 0.6603, 0.07513, 0.6603, 0.9672, 0.716, 0.9672, 0.716, 0.07513, 0.2751, 0.05147, 0.1735, 0.05147, 0.1698, 0.381, 0.2726, 0.381, 0.5346, 0.07513, 0.5346, 0.9672, 0.5925, 0.9672, 0.5925, 0.07513, 0.9044, 0.2909, 0.9143, 0.296, 0.8977, 0.3051, 0.3854, 0.05147, 0.2751, 0.05147, 0.2726, 0.381, 0.3841, 0.3811, 0.8732, 0.3039, 0.8834, 0.311, 0.8661, 0.3162, 0.3764, 0.5352, 0.336, 0.425, 0.4054, 0.425, 0.8409, 0.31, 0.8514, 0.3189, 0.8335, 0.3205, 0.257, 0.5349, 0.2137, 0.425, 0.279, 0.425, 0.8076, 0.3099, 0.8183, 0.3205, 0.8, 0.319, 0.1457, 0.5344, 0.1023, 0.425, 0.1611, 0.425, 0.7736, 0.3049, 0.7845, 0.3167, 0.7658, 0.3128, 0.03552, 0.5339, 0.05629, 0.425, 0.006283, 0.425, 0.7389, 0.2961, 0.7499, 0.3088, 0.731, 0.3033, 0.1333, 0.5333, 0.1611, 0.425, 0.1023, 0.425, 0.7039, 0.285, 0.715, 0.2982, 0.6959, 0.2918, 0.2465, 0.5329, 0.279, 0.425, 0.2137, 0.425, 0.6686, 0.273, 0.6798, 0.2863, 0.6607, 0.2798, 0.3704, 0.5326, 0.4054, 0.425, 0.336, 0.425, 0.6335, 0.2618, 0.6446, 0.2747, 0.6256, 0.269, 0.5, 0.5325, 0.5354, 0.425, 0.4646, 0.425, 0.5987, 0.2527, 0.6096, 0.2648, 0.5909, 0.2608, 0.6296, 0.5326, 0.664, 0.425, 0.5946, 0.425, 0.5644, 0.2473, 0.5752, 0.2583, 0.5567, 0.2566, 0.7535, 0.5329, 0.7863, 0.425, 0.721, 0.425, 0.5308, 0.2468, 0.5414, 0.2564, 0.5234, 0.2577, 0.8667, 0.5333, 0.8977, 0.425, 0.8389, 0.425, 0.4982, 0.2524, 0.5085, 0.2602, 0.4911, 0.265, 0.9645, 0.5339, 0.9937, 0.425, 0.9437, 0.425, 0.4672, 0.3411, 0.4766, 0.2707, 0.4603, 0.3391, 0.1457, 0.5344, 0.1611, 0.425, 0.1023, 0.425, 0.4371, 0.2874, 0.4466, 0.3145, 0.4305, 0.2883, 0.257, 0.5349, 0.279, 0.425, 0.2137, 0.425, 0.408, 0.2444, 0.4172, 0.2686, 0.4018, 0.2483, 0.3764, 0.5352, 0.4054, 0.425, 0.336, 0.425, 0.3801, 0.2122, 0.389, 0.2335, 0.3742, 0.2189, 0.5, 0.5353, 0.5354, 0.425, 0.4646, 0.425, 0.3533, 0.1903, 0.3619, 0.209, 0.3476, 0.1998, 0.6236, 0.5352, 0.664, 0.425, 0.5946, 0.425, 0.3275, 0.1781, 0.3359, 0.1942, 0.3221, 0.1899, 0.743, 0.5349, 0.7863, 0.425, 0.721, 0.425, 0.3027, 0.1742, 0.3108, 0.1882, 0.2975, 0.1881, 0.8543, 0.5344, 0.8977, 0.425, 0.8389, 0.425, 0.2786, 0.1773, 0.2865, 0.1896, 0.2736, 0.1928, 0.9532, 0.5339, 0.9937, 0.425, 0.9437, 0.425, 0.2551, 0.1855, 0.2629, 0.1966, 0.2502, 0.2021, 0.8667, 0.5333, 0.8389, 0.425, 0.8977, 0.425, 0.2319, 0.197, 0.2396, 0.2073, 0.2271, 0.214, 0.7535, 0.5329, 0.721, 0.425, 0.7863, 0.425, 0.2089, 0.2095, 0.2166, 0.2198, 0.2041, 0.2265, 0.6296, 0.5326, 0.5946, 0.425, 0.664, 0.425, 0.1859, 0.2211, 0.1936, 0.2318, 0.181, 0.2375, 0.5, 0.5325, 0.4646, 0.425, 0.5354, 0.425, 0.1625, 0.2296, 0.1703, 0.2414, 0.1575, 0.2448, 0.3704, 0.5326, 0.336, 0.425, 0.4054, 0.425, 0.1386, 0.2332, 0.1466, 0.2465, 0.1334, 0.2467, 0.2465, 0.5329, 0.2137, 0.425, 0.279, 0.425, 0.1139, 0.23, 0.1222, 0.2453, 0.1086, 0.2415, 0.1333, 0.5333, 0.1023, 0.425, 0.1611, 0.425, 0.08845, 0.2186, 0.09691, 0.2363, 0.08281, 0.2276, 0.9532, 0.5339, 0.9437, 0.425, 0.9937, 0.425, 0.06197, 0.1978, 0.0707, 0.2181, 0.05604, 0.2041, 0.8543, 0.5344, 0.8389, 0.425, 0.8977, 0.425, 0.03442, 0.1668, 0.04344, 0.1899, 0.02817, 0.1702, 0.743, 0.5349, 0.721, 0.425, 0.7863, 0.425, 0.9344, 0.2704, 0.944, 0.2735, 0.928, 0.2867, 0.8977, 0.3051, 0.8834, 0.311, 0.8732, 0.3039, 0.9044, 0.2909, 0.3879, 0.8401, 0.5, 0.8401, 0.5, 0.07513, 0.3879, 0.07513, 0.4654, 0.07513, 0.4654, 0.9672, 0.5346, 0.9672, 0.5346, 0.07513, 0.6603, 0.9672, 0.6603, 0.07513, 0.5925, 0.07513, 0.5925, 0.9672, 0.8661, 0.3162, 0.8514, 0.3189, 0.8409, 0.31, 0.8732, 0.3039, 0.1735, 0.05147, 0.08447, 0.05147, 0.07975, 0.3809, 0.1698, 0.381, 0.7799, 0.9672, 0.7799, 0.07513, 0.716, 0.07513, 0.716, 0.9672, 0.8335, 0.3205, 0.8183, 0.3205, 0.8076, 0.3099, 0.8409, 0.31, 0.08447, 0.05147, 0.1735, 0.05147, 0.1698, 0.3808, 0.0796, 0.3809, 0.8888, 0.9672, 0.8888, 0.07513, 0.8313, 0.07513, 0.8313, 0.9672, 0.8, 0.319, 0.7845, 0.3167, 0.7736, 0.3049, 0.8076, 0.3099, 0.1735, 0.05147, 0.2751, 0.05147, 0.2726, 0.3808, 0.1696, 0.3808, 0.9338, 0.9672, 0.9338, 0.07513, 0.9827, 0.07513, 0.9827, 0.9672, 0.7658, 0.3128, 0.7499, 0.3088, 0.7389, 0.2961, 0.7736, 0.3049, 0.2751, 0.05147, 0.3854, 0.05147, 0.3841, 0.3808, 0.2724, 0.3808, 0.8313, 0.9672, 0.8313, 0.07513, 0.8888, 0.07513, 0.8888, 0.9672, 0.731, 0.3033, 0.715, 0.2982, 0.7039, 0.285, 0.7389, 0.2961, 0.3854, 0.05147, 0.5, 0.05147, 0.5, 0.3808, 0.3839, 0.3808, 0.716, 0.9672, 0.716, 0.07513, 0.7799, 0.07513, 0.7799, 0.9672, 0.6959, 0.2918, 0.6798, 0.2863, 0.6686, 0.273, 0.7039, 0.285, 0.5, 0.05147, 0.6146, 0.05147, 0.6159, 0.3808, 0.5, 0.3808, 0.5925, 0.9672, 0.5925, 0.07513, 0.6603, 0.07513, 0.6603, 0.9672, 0.6607, 0.2798, 0.6446, 0.2747, 0.6335, 0.2618, 0.6686, 0.273, 0.6146, 0.05147, 0.7249, 0.05147, 0.7274, 0.3808, 0.616, 0.3808, 0.4654, 0.9672, 0.4654, 0.07513, 0.5346, 0.07513, 0.5346, 0.9672, 0.6256, 0.269, 0.6096, 0.2648, 0.5987, 0.2527, 0.6335, 0.2618, 0.7249, 0.05147, 0.8265, 0.05147, 0.8302, 0.3808, 0.7275, 0.3808, 0.3397, 0.9672, 0.3397, 0.07513, 0.4075, 0.07513, 0.4075, 0.9672, 0.5909, 0.2608, 0.5752, 0.2583, 0.5644, 0.2473, 0.5987, 0.2527, 0.8265, 0.05147, 0.9155, 0.05147, 0.9202, 0.3808, 0.8303, 0.3808, 0.2201, 0.9672, 0.2201, 0.07513, 0.284, 0.07513, 0.284, 0.9672, 0.5567, 0.2566, 0.5414, 0.2564, 0.5308, 0.2468, 0.5644, 0.2473, 0.08447, 0.05147, 0.1735, 0.05147, 0.1698, 0.381, 0.07991, 0.3809, 0.1112, 0.9672, 0.1112, 0.07513, 0.1687, 0.07513, 0.1687, 0.9672, 0.5234, 0.2577, 0.5085, 0.2602, 0.4982, 0.2524, 0.5308, 0.2468, 0.1735, 0.05147, 0.2751, 0.05147, 0.2726, 0.381, 0.1698, 0.381, 0.01733, 0.9672, 0.01733, 0.07513, 0.06622, 0.07513, 0.06622, 0.9672, 0.4911, 0.265, 0.4766, 0.2707, 0.4672, 0.3411, 0.4982, 0.2524, 0.2751, 0.05147, 0.3854, 0.05147, 0.3841, 0.3811, 0.2726, 0.381, 0.8313, 0.9672, 0.8313, 0.07513, 0.8888, 0.07513, 0.8888, 0.9672, 0.4603, 0.3391, 0.4466, 0.3145, 0.4371, 0.2874, 0.4672, 0.3411, 0.3854, 0.05147, 0.5, 0.05147, 0.5, 0.3811, 0.3841, 0.3811, 0.716, 0.9672, 0.716, 0.07513, 0.7799, 0.07513, 0.7799, 0.9672, 0.4305, 0.2883, 0.4172, 0.2686, 0.408, 0.2444, 0.4371, 0.2874, 0.5, 0.05147, 0.6146, 0.05147, 0.6159, 0.3811, 0.5, 0.3811, 0.5925, 0.9672, 0.5925, 0.07513, 0.6603, 0.07513, 0.6603, 0.9672, 0.4018, 0.2483, 0.389, 0.2335, 0.3801, 0.2122, 0.408, 0.2444, 0.6146, 0.05147, 0.7249, 0.05147, 0.7274, 0.381, 0.6159, 0.3811, 0.4654, 0.9672, 0.4654, 0.07513, 0.5346, 0.07513, 0.5346, 0.9672, 0.3742, 0.2189, 0.3619, 0.209, 0.3533, 0.1903, 0.3801, 0.2122, 0.7249, 0.05147, 0.8265, 0.05147, 0.8302, 0.381, 0.7274, 0.381, 0.3397, 0.9672, 0.3397, 0.07513, 0.4075, 0.07513, 0.4075, 0.9672, 0.3476, 0.1998, 0.3359, 0.1942, 0.3275, 0.1781, 0.3533, 0.1903, 0.8265, 0.05147, 0.9155, 0.05147, 0.9203, 0.3809, 0.8302, 0.381, 0.2201, 0.9672, 0.2201, 0.07513, 0.284, 0.07513, 0.284, 0.9672, 0.3221, 0.1899, 0.3108, 0.1882, 0.3027, 0.1742, 0.3275, 0.1781, 0.9155, 0.05147, 0.8265, 0.05147, 0.8302, 0.3808, 0.9204, 0.3809, 0.1112, 0.9672, 0.1112, 0.07513, 0.1687, 0.07513, 0.1687, 0.9672, 0.2975, 0.1881, 0.2865, 0.1896, 0.2786, 0.1773, 0.3027, 0.1742, 0.8265, 0.05147, 0.7249, 0.05147, 0.7274, 0.3808, 0.8304, 0.3808, 0.01733, 0.9672, 0.01733, 0.07513, 0.06622, 0.07513, 0.06622, 0.9672, 0.2736, 0.1928, 0.2629, 0.1966, 0.2551, 0.1855, 0.2786, 0.1773, 0.7249, 0.05147, 0.6146, 0.05147, 0.6159, 0.3808, 0.7276, 0.3808, 0.1687, 0.9672, 0.1687, 0.07513, 0.1112, 0.07513, 0.1112, 0.9672, 0.2502, 0.2021, 0.2396, 0.2073, 0.2319, 0.197, 0.2551, 0.1855, 0.6146, 0.05147, 0.5, 0.05147, 0.5, 0.3808, 0.6161, 0.3808, 0.2839, 0.9672, 0.2839, 0.07513, 0.2201, 0.07513, 0.2201, 0.9672, 0.2271, 0.214, 0.2166, 0.2198, 0.2089, 0.2095, 0.2319, 0.197, 0.5, 0.05147, 0.3854, 0.05147, 0.3841, 0.3808, 0.5, 0.3808, 0.4075, 0.9672, 0.4075, 0.07513, 0.3397, 0.07513, 0.3397, 0.9672, 0.2041, 0.2265, 0.1936, 0.2318, 0.1859, 0.2211, 0.2089, 0.2095, 0.3854, 0.05147, 0.2751, 0.05147, 0.2726, 0.3808, 0.384, 0.3808, 0.5346, 0.9672, 0.5346, 0.07513, 0.4654, 0.07513, 0.4654, 0.9672, 0.181, 0.2375, 0.1703, 0.2414, 0.1625, 0.2296, 0.1859, 0.2211, 0.2751, 0.05147, 0.1735, 0.05147, 0.1698, 0.3808, 0.2725, 0.3808, 0.6603, 0.9672, 0.6603, 0.07513, 0.5925, 0.07513, 0.5925, 0.9672, 0.1575, 0.2448, 0.1466, 0.2465, 0.1386, 0.2332, 0.1625, 0.2296, 0.1735, 0.05147, 0.08447, 0.05147, 0.07976, 0.3808, 0.1697, 0.3808, 0.7799, 0.9672, 0.7799, 0.07513, 0.716, 0.07513, 0.716, 0.9672, 0.1334, 0.2467, 0.1222, 0.2453, 0.1139, 0.23, 0.1386, 0.2332, 0.9155, 0.05147, 0.8265, 0.05147, 0.8302, 0.381, 0.9201, 0.3809, 0.8888, 0.9672, 0.8888, 0.07513, 0.8313, 0.07513, 0.8313, 0.9672, 0.1086, 0.2415, 0.09691, 0.2363, 0.08845, 0.2186, 0.1139, 0.23, 0.8265, 0.05147, 0.7249, 0.05147, 0.7274, 0.381, 0.8302, 0.381, 0.06622, 0.9672, 0.06622, 0.07513, 0.01733, 0.07513, 0.01733, 0.9672, 0.08281, 0.2276, 0.0707, 0.2181, 0.06197, 0.1978, 0.08845, 0.2186, 0.7249, 0.05147, 0.6146, 0.05147, 0.6159, 0.3811, 0.7274, 0.381, 0.1687, 0.9672, 0.1687, 0.07513, 0.1112, 0.07513, 0.1112, 0.9672, 0.05604, 0.2041, 0.04344, 0.1899, 0.03442, 0.1668, 0.06197, 0.1978, 0.6236, 0.5352, 0.5946, 0.425, 0.664, 0.425, 0.284, 0.9672, 0.284, 0.07513, 0.2201, 0.07513, 0.2201, 0.9672, 0.9571, 0.2605, 0.944, 0.2735, 0.9344, 0.2704, 0.9632, 0.2421, 0.4075, 0.9672, 0.4075, 0.07513, 0.3397, 0.07513, 0.3397, 0.9672, 0.928, 0.2867, 0.9143, 0.296, 0.9044, 0.2909, 0.9344, 0.2704, 0.5, 0.05147, 0.3854, 0.05147, 0.3841, 0.3811, 0.5, 0.3811, 0.4054, 0.425, 0.4646, 0.425, 0.5, 0.5357, 0.376, 0.5355, 0.279, 0.425, 0.336, 0.425, 0.3759, 0.5356, 0.2562, 0.5352, 0.1611, 0.425, 0.2137, 0.425, 0.2559, 0.5352, 0.1446, 0.5347, 0.05629, 0.425, 0.1023, 0.425, 0.1441, 0.5347, 0.0454, 0.5341, 0.1023, 0.425, 0.05629, 0.425, 0.0327, 0.5342, 0.1325, 0.5336, 0.2137, 0.425, 0.1611, 0.425, 0.1309, 0.5336, 0.246, 0.5331, 0.336, 0.425, 0.279, 0.425, 0.2445, 0.5332, 0.3704, 0.5328, 0.4646, 0.425, 0.4054, 0.425, 0.3691, 0.5329, 0.5006, 0.5328, 0.5946, 0.425, 0.5354, 0.425, 0.4994, 0.5328, 0.6309, 0.5329, 0.721, 0.425, 0.664, 0.425, 0.6296, 0.5328, 0.7555, 0.5332, 0.8389, 0.425, 0.7863, 0.425, 0.754, 0.5331, 0.8691, 0.5336, 0.9437, 0.425, 0.8977, 0.425, 0.8675, 0.5336, 0.9673, 0.5342, 0.1023, 0.425, 0.05629, 0.425, 0.0454, 0.5341, 0.1441, 0.5347, 0.2137, 0.425, 0.1611, 0.425, 0.1446, 0.5347, 0.2559, 0.5352, 0.336, 0.425, 0.279, 0.425, 0.2562, 0.5352, 0.3759, 0.5356, 0.4646, 0.425, 0.4054, 0.425, 0.376, 0.5355, 0.5, 0.5357, 0.5946, 0.425, 0.5354, 0.425, 0.5, 0.5357, 0.624, 0.5355, 0.721, 0.425, 0.664, 0.425, 0.6241, 0.5356, 0.7438, 0.5352, 0.8389, 0.425, 0.7863, 0.425, 0.7441, 0.5352, 0.8554, 0.5347, 0.9437, 0.425, 0.8977, 0.425, 0.8559, 0.5347, 0.9546, 0.5341, 0.8977, 0.425, 0.9437, 0.425, 0.9673, 0.5342, 0.8675, 0.5336, 0.7863, 0.425, 0.8389, 0.425, 0.8691, 0.5336, 0.754, 0.5331, 0.664, 0.425, 0.721, 0.425, 0.7555, 0.5332, 0.6296, 0.5328, 0.5354, 0.425, 0.5946, 0.425, 0.6309, 0.5329, 0.4994, 0.5328, 0.4054, 0.425, 0.4646, 0.425, 0.5006, 0.5328, 0.3691, 0.5329, 0.279, 0.425, 0.336, 0.425, 0.3704, 0.5328, 0.2445, 0.5332, 0.1611, 0.425, 0.2137, 0.425, 0.246, 0.5331, 0.1309, 0.5336, 0.05629, 0.425, 0.1023, 0.425, 0.1325, 0.5336, 0.0327, 0.5342, 0.8977, 0.425, 0.9437, 0.425, 0.9546, 0.5341, 0.8559, 0.5347, 0.7863, 0.425, 0.8389, 0.425, 0.8554, 0.5347, 0.7441, 0.5352, 0.664, 0.425, 0.721, 0.425, 0.7438, 0.5352, 0.6241, 0.5356, 0.5354, 0.425, 0.5946, 0.425, 0.624, 0.5355, 0.5, 0.5357, 0.5, 0.5353, 0.4646, 0.425, 0.5354, 0.425, 0.2802, 0.8401, 0.3879, 0.8401, 0.3879, 0.07513, 0.2802, 0.07513, 0.8192, 0.8401, 0.7198, 0.8401, 0.7198, 0.07513, 0.8192, 0.07513, 0.8192, 0.8401, 0.9062, 0.8401, 0.9062, 0.07513, 0.8192, 0.07513, 0.7198, 0.8401, 0.8192, 0.8401, 0.8192, 0.07513, 0.7198, 0.07513, 0.3879, 0.8401, 0.2802, 0.8401, 0.2802, 0.07513, 0.3879, 0.07513, 0.5, 0.8401, 0.3879, 0.8401, 0.3879, 0.07513, 0.5, 0.07513, 0.6121, 0.8401, 0.5, 0.8401, 0.5, 0.07513, 0.6121, 0.07513, 0.2802, 0.8401, 0.3879, 0.8401, 0.3879, 0.07513, 0.2802, 0.07513, 0.1808, 0.8401, 0.2802, 0.8401, 0.2802, 0.07513, 0.1808, 0.07513, 0.9062, 0.8401, 0.8192, 0.8401, 0.8192, 0.07513, 0.9062, 0.07513, 0.7198, 0.8401, 0.8192, 0.8401, 0.8192, 0.07513, 0.7198, 0.07513, 0.6121, 0.8401, 0.7198, 0.8401, 0.7198, 0.07513, 0.6121, 0.07513, 0.5, 0.8401, 0.3879, 0.8401, 0.3879, 0.07513, 0.5, 0.07513, 0.7198, 0.8401, 0.6121, 0.8401, 0.6121, 0.07513, 0.7198, 0.07513, 0.1808, 0.8401, 0.2802, 0.8401, 0.2802, 0.07513, 0.1808, 0.07513, 0.09377, 0.8401, 0.1808, 0.8401, 0.1808, 0.07513, 0.09377, 0.07513, 0.1808, 0.8401, 0.09377, 0.8401, 0.09377, 0.07513, 0.1808, 0.07513, 0.6121, 0.8401, 0.7198, 0.8401, 0.7198, 0.07513, 0.6121, 0.07513, 0.5, 0.8401, 0.6121, 0.8401, 0.6121, 0.07513, 0.5, 0.07513, 0.6121, 0.8401, 0.5, 0.8401, 0.5, 0.07513, 0.6121, 0.07513, 0.8192, 0.8401, 0.7198, 0.8401, 0.7198, 0.07513, 0.8192, 0.07513, 0.09377, 0.8401, 0.1808, 0.8401, 0.1808, 0.07513, 0.09377, 0.07513, 0.1808, 0.8401, 0.09377, 0.8401, 0.09377, 0.07513, 0.1808, 0.07513, 0.2802, 0.8401, 0.1808, 0.8401, 0.1808, 0.07513, 0.2802, 0.07513, 0.5, 0.8401, 0.6121, 0.8401, 0.6121, 0.07513, 0.5, 0.07513, 0.3879, 0.8401, 0.5, 0.8401, 0.5, 0.07513, 0.3879, 0.07513, 0.7198, 0.8401, 0.6121, 0.8401, 0.6121, 0.07513, 0.7198, 0.07513, 0.9062, 0.8401, 0.8192, 0.8401, 0.8192, 0.07513, 0.9062, 0.07513, 0.8192, 0.8401, 0.9062, 0.8401, 0.9062, 0.07513, 0.8192, 0.07513, 0.2802, 0.8401, 0.1808, 0.8401, 0.1808, 0.07513, 0.2802, 0.07513, 0.3879, 0.8401, 0.2802, 0.8401, 0.2802, 0.07513, 0.3879, 0.07513, 0.376, 0.5355, 0.5, 0.5357, 0.5, 0.3811, 0.3841, 0.3811, 0.2562, 0.5352, 0.3759, 0.5356, 0.3841, 0.3811, 0.2726, 0.381, 0.1446, 0.5347, 0.2559, 0.5352, 0.2726, 0.381, 0.1698, 0.381, 0.0454, 0.5341, 0.1441, 0.5347, 0.1698, 0.381, 0.07975, 0.3809, 0.1325, 0.5336, 0.0327, 0.5342, 0.0796, 0.3809, 0.1698, 0.3808, 0.246, 0.5331, 0.1309, 0.5336, 0.1696, 0.3808, 0.2726, 0.3808, 0.3704, 0.5328, 0.2445, 0.5332, 0.2724, 0.3808, 0.3841, 0.3808, 0.5006, 0.5328, 0.3691, 0.5329, 0.3839, 0.3808, 0.5, 0.3808, 0.6309, 0.5329, 0.4994, 0.5328, 0.5, 0.3808, 0.6159, 0.3808, 0.7555, 0.5332, 0.6296, 0.5328, 0.616, 0.3808, 0.7274, 0.3808, 0.8691, 0.5336, 0.754, 0.5331, 0.7275, 0.3808, 0.8302, 0.3808, 0.9673, 0.5342, 0.8675, 0.5336, 0.8303, 0.3808, 0.9202, 0.3808, 0.1441, 0.5347, 0.0454, 0.5341, 0.07991, 0.3809, 0.1698, 0.381, 0.2559, 0.5352, 0.1446, 0.5347, 0.1698, 0.381, 0.2726, 0.381, 0.3759, 0.5356, 0.2562, 0.5352, 0.2726, 0.381, 0.3841, 0.3811, 0.5, 0.5357, 0.376, 0.5355, 0.3841, 0.3811, 0.5, 0.3811, 0.624, 0.5355, 0.5, 0.5357, 0.5, 0.3811, 0.6159, 0.3811, 0.7438, 0.5352, 0.6241, 0.5356, 0.6159, 0.3811, 0.7274, 0.381, 0.8554, 0.5347, 0.7441, 0.5352, 0.7274, 0.381, 0.8302, 0.381, 0.9546, 0.5341, 0.8559, 0.5347, 0.8302, 0.381, 0.9203, 0.3809, 0.8675, 0.5336, 0.9673, 0.5342, 0.9204, 0.3809, 0.8302, 0.3808, 0.754, 0.5331, 0.8691, 0.5336, 0.8304, 0.3808, 0.7274, 0.3808, 0.6296, 0.5328, 0.7555, 0.5332, 0.7276, 0.3808, 0.6159, 0.3808, 0.4994, 0.5328, 0.6309, 0.5329, 0.6161, 0.3808, 0.5, 0.3808, 0.3691, 0.5329, 0.5006, 0.5328, 0.5, 0.3808, 0.3841, 0.3808, 0.2445, 0.5332, 0.3704, 0.5328, 0.384, 0.3808, 0.2726, 0.3808, 0.1309, 0.5336, 0.246, 0.5331, 0.2725, 0.3808, 0.1698, 0.3808, 0.0327, 0.5342, 0.1325, 0.5336, 0.1697, 0.3808, 0.07976, 0.3808, 0.8559, 0.5347, 0.9546, 0.5341, 0.9201, 0.3809, 0.8302, 0.381, 0.7441, 0.5352, 0.8554, 0.5347, 0.8302, 0.381, 0.7274, 0.381, 0.6241, 0.5356, 0.7438, 0.5352, 0.7274, 0.381, 0.6159, 0.3811, 0.5, 0.5357, 0.624, 0.5355, 0.6159, 0.3811, 0.5, 0.3811, 0.6146, 0.05147, 0.5, 0.05147, 0.5, 0.3811, 0.6159, 0.3811])
me_cylinder_002.materials.append(mat_material_001)
me_cylinder_002.update()

# ---- objects
ob_light = bpy.data.objects.new('Light', light_light)
ob_camera = bpy.data.objects.new('Camera', cam_camera)
ob_body = bpy.data.objects.new('Body', me_cylinder_001)
ob_handle = bpy.data.objects.new('handle', me_cube_001)
ob_padddle = bpy.data.objects.new('padddle', me_cube_002)
ob_pad = bpy.data.objects.new('pad', me_cube_003)
ob_speichen = bpy.data.objects.new('speichen', me_cylinder_003)
ob_wheel = bpy.data.objects.new('Wheel', me_cylinder_002)

# ---- transforms, parenting, visibility, modifiers, constraints
ob_light.location = (4.32, -4.772, 1.907)
ob_light.rotation_euler = (-0.6017, -1.275, 2.867)
ob_light.lock_rotations_4d = False
ob_light.empty_display_type = 'ARROWS'
ob_light.color = (0.0, 0.0, 0.0, 0.0)
ob_light.lineart.crease_threshold = 0.0
ob_camera.location = (7.375, -6.926, 5.953)
ob_camera.rotation_euler = (1.109, 0.0, 0.8149)
ob_camera.lock_rotations_4d = False
ob_camera.empty_display_type = 'ARROWS'
ob_camera.color = (0.0, 0.0, 0.0, 0.0)
ob_camera.display_type = 'WIRE'
ob_camera.lineart.crease_threshold = 0.0
ob_body.location = (-0.02959, 0.8948, 0.7359)
ob_body.rotation_euler = (1.539, 0.1574, 0.04656)
_m = ob_body.modifiers.new('Mirror', 'MIRROR')
_m.use_axis = (False, False, True)
_m.use_clip = True
_m = ob_body.modifiers.new('Subdivision', 'SUBSURF')
ob_handle.location = (-0.0331, 0.8939, 0.7135)
ob_handle.rotation_euler = (1.539, 0.1574, 0.04656)
ob_handle.scale = (0.5267, 0.5267, 0.07922)
_m = ob_handle.modifiers.new('Mirror', 'MIRROR')
_m.use_axis = (True, False, True)
_m.use_clip = True
_m = ob_handle.modifiers.new('Subdivision', 'SUBSURF')
ob_padddle.location = (-0.02959, 0.8948, 0.7359)
ob_padddle.rotation_euler = (1.539, 0.1574, 0.04656)
ob_padddle.scale = (-0.1308, -0.1308, -0.1308)
_m = ob_padddle.modifiers.new('Mirror', 'MIRROR')
_m.use_axis = (True, False, True)
_m.use_clip = True
_m = ob_padddle.modifiers.new('Subdivision', 'SUBSURF')
ob_pad.location = (-0.02959, 0.8948, 0.7359)
ob_pad.rotation_euler = (1.539, 0.1574, 0.04656)
ob_pad.scale = (0.3242, 0.3242, 0.3242)
_m = ob_pad.modifiers.new('Mirror', 'MIRROR')
_m.use_axis = (True, False, True)
_m.use_clip = True
_m = ob_pad.modifiers.new('Subdivision', 'SUBSURF')
ob_speichen.location = (-0.03931, 0.8932, 0.7015)
ob_speichen.rotation_euler = (1.539, 0.1574, 0.04656)
ob_speichen.scale = (0.8128, 0.8128, -0.07232)
ob_wheel.location = (-0.08648, 0.8805, 0.3737)
ob_wheel.rotation_euler = (1.539, 0.1574, 0.04656)
ob_wheel.scale = (1.0, 1.0, 0.06754)
_m = ob_wheel.modifiers.new('Mirror', 'MIRROR')
_m.use_axis = (False, False, True)
_m.use_clip = True
_m = ob_wheel.modifiers.new('Subdivision', 'SUBSURF')

# ---- collection membership
col_collection.objects.link(ob_light)
col_collection.objects.link(ob_camera)
col_collection.objects.link(ob_body)
col_collection.objects.link(ob_handle)
col_collection.objects.link(ob_padddle)
col_collection.objects.link(ob_pad)
col_collection_2.objects.link(ob_speichen)
col_collection_2.objects.link(ob_wheel)

# ---- scene / render settings (as saved in the file)
scene.camera = ob_camera
scene.frame_start = 1; scene.frame_end = 250; scene.frame_set(1)
scene.render.engine = 'BLENDER_EEVEE_NEXT'
scene.cycles.sampling_pattern = 'TABULATED_SOBOL'
scene.cycles.use_light_tree = False
scene.view_settings.view_transform = 'Filmic'
bpy.context.view_layer.update()
